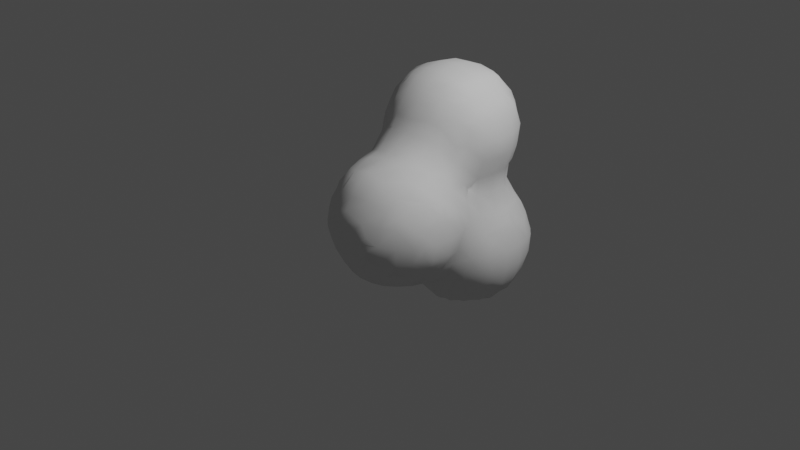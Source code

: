 # Source: Smoke.blend  (saved by Blender 3.6.11; exported with 4.5.12 LTS)
import bpy
from mathutils import Matrix  # noqa: F401  (used for matrix-valued properties, if any)

bpy.ops.wm.read_factory_settings(use_empty=True)
scene = bpy.context.scene
scene.name = 'Scene'

# ---- collections
col_collection = bpy.data.collections.new('Collection'); scene.collection.children.link(col_collection)

# ---- world
world_world = bpy.data.worlds.new('World'); scene.world = world_world
world_world.use_nodes = True; world_world.node_tree.nodes.clear()
_N = world_world.node_tree.nodes; _L = world_world.node_tree.links
n0 = _N.new('ShaderNodeOutputWorld'); n0.name = 'World Output'; n0.location = (300, 300)
n1 = _N.new('ShaderNodeBackground'); n1.name = 'Background'; n1.location = (10, 300)
n1.inputs[0].default_value = (0.05088, 0.05088, 0.05088, 1.0)
_L.new(n1.outputs[0], n0.inputs[0])
n0.is_active_output = True
world_world.color = (0.05088, 0.05088, 0.05088)
world_world.use_sun_shadow = False
world_world.sun_shadow_jitter_overblur = 0.0

# ---- cameras
cam_camera = bpy.data.cameras.new('Camera')
cam_camera.clip_end = 100.0
cam_camera.ortho_scale = 7.314

# ---- lights
light_light = bpy.data.lights.new('Light', 'POINT')
light_light.transmission_factor = 0.0
light_light.energy = 1000.0
light_light.shadow_soft_size = 0.1
light_light.shadow_maximum_resolution = 0.006
light_light.use_absolute_resolution = True

# ---- meshes
me_icosphere_002 = bpy.data.meshes.new('Icosphere.002')
me_icosphere_002.from_pydata([(-0.6017, -0.404, -0.01568), (-0.616, -0.25, -0.2366), (-0.6323, -0.31, -0.08941), (-0.6007, -0.002889, -0.4008), (-0.6269, -0.08173, -0.302), (-0.689, -0.1, -0.1), (-0.4376, -1.243, -0.03281), (-0.4684, -1.1, -0.05849), (-0.4752, -0.9, -0.06352), (-0.4019, -0.6038, -0.2025), (-0.4513, -0.6823, -0.1037), (-0.4145, -0.4122, -0.413), (-0.4453, -0.4873, -0.2815), (-0.5387, -0.4824, -0.08941), (-0.449, -0.3, -0.4541), (-0.5546, -0.31, -0.302), (-0.5924, -0.3833, -0.149), (-0.4072, -0.03489, -0.606), (-0.4956, -0.08556, -0.4966), (-0.5841, -0.1362, -0.3699), (-0.2258, -1.413, -0.01457), (-0.2955, -1.306, -0.05974), (-0.3, -1.1, -0.1468), (-0.3, -0.9, -0.1624), (-0.3, -0.6525, -0.2428), (-0.3, -0.7525, -0.1794), (-0.3, -0.4503, -0.4503), (-0.3, -0.5503, -0.3428), (-0.2514, -0.2441, -0.6172), (-0.3109, -0.3065, -0.5557), (-0.3109, -0.1009, -0.6311), (-0.3848, -0.1682, -0.5925), (-0.1, -1.424, -0.02686), (-0.1, -1.3, -0.1065), (-0.05243, -1.017, -0.2044), (-0.1115, -1.09, -0.183), (-0.08232, -0.9, -0.2048), (-0.1823, -0.9, -0.1989), (-0.1144, -0.7197, -0.2712), (-0.1907, -0.7994, -0.1996), (-0.02087, -0.4051, -0.6041), (-0.09252, -0.4732, -0.5124), (-0.1, -0.5877, -0.3876), (-0.09252, -0.3065, -0.6287), (-0.1542, -0.3774, -0.5873), (-0.1, -0.1, -0.6893), (-0.2359, -1.612, 0.3457), (-0.2664, -1.624, 0.5), (-0.2526, -1.62, 0.6551), (-0.1, -1.624, 0.3162), (-0.1, -1.654, 0.5), (-0.1, -1.63, 0.6837), (-0.8045, -0.4068, 1.185), (-0.8045, -0.4068, 1.225), (-0.8059, -0.2188, 0.9881), (-0.8188, -0.2913, 1.111), (-0.8247, -0.3074, 1.295), (-0.8157, -0.2457, 1.439), (-0.8109, -0.1, 0.9778), (-0.8426, -0.1, 1.1), (-0.8579, -0.1, 1.3), (-0.8262, -0.1, 1.465), (-0.6101, -1.411, 0.3752), (-0.6101, -1.411, 0.4526), (-0.6166, -1.234, 0.1731), (-0.641, -1.301, 0.3051), (-0.6552, -1.318, 0.5116), (-0.6426, -1.273, 0.7), (-0.6164, -1.234, 0.8247), (-0.6411, -1.1, 0.1409), (-0.7113, -1.1, 0.3), (-0.747, -1.1, 0.5), (-0.717, -1.1, 0.7), (-0.6402, -1.1, 0.8608), (-0.6497, -0.9, 0.1296), (-0.7263, -0.9, 0.3), (-0.7625, -0.9, 0.5), (-0.7342, -0.9, 0.7), (-0.6483, -0.9, 0.8807), (-0.6239, -0.7, 0.1626), (-0.6875, -0.7, 0.3), (-0.7195, -0.7, 0.5), (-0.6827, -0.7, 0.7), (-0.6331, -0.7075, 0.9108), (-0.6303, -0.6523, 1.1), (-0.6198, -0.6217, 1.3), (-0.6054, -0.6051, 1.412), (-0.6027, -0.4895, 0.1034), (-0.6288, -0.538, 0.3), (-0.6425, -0.5287, 0.5), (-0.6301, -0.4976, 0.6987), (-0.674, -0.5, 0.9), (-0.7349, -0.4841, 1.111), (-0.7311, -0.4841, 1.295), (-0.656, -0.5017, 1.487), (-0.6318, -0.3088, 0.08883), (-0.6153, -0.248, 0.245), (-0.646, -0.3, 0.7326), (-0.7474, -0.2913, 0.9129), (-0.7844, -0.3521, 1.052), (-0.7921, -0.379, 1.358), (-0.7651, -0.3074, 1.503), (-0.6952, -0.1, 0.1), (-0.6361, -0.1006, 0.307), (-0.6078, -0.03437, 0.4306), (-0.6582, -0.1, 0.7211), (-0.7582, -0.1, 0.8778), (-0.7834, -0.1, 1.565), (-0.4419, -1.431, 0.1598), (-0.5051, -1.458, 0.3051), (-0.5182, -1.475, 0.5116), (-0.479, -1.467, 0.7), (-0.4417, -1.43, 0.8385), (-0.5064, -1.305, 0.0998), (-0.5752, -1.368, 0.2419), (-0.597, -1.396, 0.586), (-0.579, -1.373, 0.7), (-0.5026, -1.302, 0.8982), (-0.4302, -1.237, 1.03), (-0.5684, -1.1, 0.0409), (-0.5662, -1.1, 0.9608), (-0.4662, -1.1, 1.057), (-0.5752, -0.9, 0.02956), (-0.5837, -0.9, 0.9807), (-0.4843, -0.9022, 1.108), (-0.4289, -0.837, 1.247), (-0.5627, -0.7, 0.06257), (-0.5869, -0.7792, 0.9846), (-0.5618, -0.7523, 1.1), (-0.4973, -0.7303, 1.308), (-0.4984, -0.6488, 1.487), (-0.5702, -0.5373, 0.0588), (-0.594, -0.4417, 0.1481), (-0.5904, -0.438, 0.3), (-0.5822, -0.4287, 0.5), (-0.5829, -0.4293, 0.6311), (-0.564, -0.5695, 1.545), (-0.594, -0.3813, 0.1481), (-0.5865, -0.3088, 0.307), (-0.566, -0.3, 0.5), (-0.5783, -0.3, 0.6326), (-0.5903, -0.1677, 0.3783), (-0.581, -0.1006, 0.4984), (-0.5836, -0.1, 0.6211), (-0.2955, -1.465, 0.09591), (-0.3015, -1.57, 0.2874), (-0.3664, -1.586, 0.5), (-0.3116, -1.571, 0.713), (-0.299, -1.467, 0.9031), (-0.2317, -1.419, 1.02), (-0.3591, -1.376, 0.02651), (-0.365, -1.37, 0.9718), (-0.299, -1.302, 1.059), (-0.3, -1.1, 1.142), (-0.3, -0.9754, 1.183), (-0.3, -0.8754, 1.28), (-0.3, -0.7867, 1.38), (-0.3, -0.7259, 1.5), (-0.1, -1.519, 0.1), (-0.1, -1.595, 0.2162), (-0.1, -1.594, 0.7837), (-0.1, -1.519, 0.9), (-0.1, -1.426, 1.027), (-0.1, -1.3, 1.105), (-0.1065, -1.092, 1.181), (-0.04415, -1.02, 1.205), (-0.1775, -0.9969, 1.197), (-0.1065, -0.9181, 1.275), (-0.1, -0.791, 1.39), (-0.1, -0.7361, 1.5), (-0.6293, -0.4362, 1.633), (-0.6623, -0.3, 1.673), (-0.6682, -0.1019, 1.719), (-0.6024, -0.03656, 1.802), (-0.4307, -0.6213, 1.625), (-0.4939, -0.4954, 1.696), (-0.4238, -0.4213, 1.814), (-0.5657, -0.3, 1.773), (-0.4657, -0.3, 1.835), (-0.5971, -0.1699, 1.798), (-0.5183, -0.1019, 1.841), (-0.3, -0.6392, 1.651), (-0.3, -0.5468, 1.751), (-0.3, -0.4468, 1.83), (-0.3, -0.3, 1.889), (-0.3, -0.1, 1.921), (-0.1, -0.645, 1.658), (-0.1, -0.5573, 1.758), (-0.1, -0.4573, 1.838), (-0.1, -0.3, 1.902), (-0.1, -0.1, 1.932), (-0.6007, 0.002889, -0.4008), (-0.6269, 0.08173, -0.302), (-0.689, 0.1, -0.1), (-0.616, 0.25, -0.2366), (-0.639, 0.2849, -0.1), (-0.4072, 0.03489, -0.606), (-0.4956, 0.08556, -0.4966), (-0.5841, 0.1362, -0.3699), (-0.449, 0.3, -0.4541), (-0.5546, 0.31, -0.302), (-0.5925, 0.3849, -0.1), (-0.4145, 0.4122, -0.413), (-0.4552, 0.4459, -0.3), (-0.4782, 0.5094, -0.09081), (-0.4071, 0.6054, -0.01801), (-0.3109, 0.1009, -0.6311), (-0.3848, 0.1682, -0.5925), (-0.2514, 0.2441, -0.6172), (-0.3109, 0.3065, -0.5557), (-0.3, 0.4503, -0.4503), (-0.3023, 0.5497, -0.3076), (-0.3705, 0.5824, -0.1513), (-0.2372, 0.618, -0.246), (-0.3023, 0.6313, -0.09081), (-0.1, 0.1, -0.6893), (-0.09252, 0.3065, -0.6287), (-0.1542, 0.3774, -0.5873), (-0.02087, 0.4051, -0.6041), (-0.09252, 0.4732, -0.5124), (-0.1, 0.5877, -0.3782), (-0.1, 0.6331, -0.2782), (-0.1, 0.6904, -0.1), (-0.8087, 0.02901, 0.9823), (-0.8244, 0.09741, 1.101), (-0.8307, 0.1137, 1.31), (-0.8192, 0.05614, 1.447), (-0.8107, 0.2171, 1.169), (-0.8107, 0.2171, 1.25), (-0.6958, 0.1, 0.1), (-0.6366, 0.09709, 0.3044), (-0.6078, 0.02848, 0.4306), (-0.6405, 0.1, 0.7449), (-0.7451, 0.09741, 0.9094), (-0.7879, 0.1623, 1.035), (-0.7962, 0.1895, 1.383), (-0.7721, 0.1137, 1.508), (-0.6391, 0.2745, 0.1), (-0.6161, 0.2362, 0.2406), (-0.6182, 0.2241, 0.7774), (-0.6478, 0.2945, 0.9144), (-0.7356, 0.2902, 1.101), (-0.7458, 0.2902, 1.31), (-0.667, 0.3079, 1.501), (-0.607, 0.4051, 0.9907), (-0.6286, 0.427, 1.1), (-0.6351, 0.4347, 1.3), (-0.6156, 0.4154, 1.434), (-0.5846, 0.1618, 0.3739), (-0.5505, 0.09709, 0.4984), (-0.5496, 0.1, 0.6449), (-0.5859, 0.3745, 0.1), (-0.5464, 0.3017, 0.3044), (-0.442, 0.2849, 0.4852), (-0.4773, 0.2828, 0.7175), (-0.545, 0.3575, 0.8574), (-0.5779, 0.3799, 1.568), (-0.473, 0.5096, 0.09098), (-0.4445, 0.4427, 0.3), (-0.4091, 0.4077, 0.4087), (-0.4117, 0.4076, 0.7908), (-0.487, 0.4364, 0.9144), (-0.5, 0.5084, 1.1), (-0.5, 0.529, 1.3), (-0.5068, 0.4668, 1.501), (-0.4071, 0.6054, 0.0183), (-0.3403, 0.3415, 0.542), (-0.3403, 0.3415, 0.6575), (-0.376, 0.5826, 0.1516), (-0.3056, 0.5522, 0.3169), (-0.2842, 0.4458, 0.4852), (-0.2842, 0.4266, 0.7145), (-0.3, 0.5103, 0.9), (-0.3079, 0.5812, 1.093), (-0.3674, 0.5943, 1.3), (-0.306, 0.5623, 1.484), (-0.3056, 0.6359, 0.09098), (-0.2426, 0.6256, 0.2615), (-0.2466, 0.6138, 1.155), (-0.2674, 0.612, 1.3), (-0.2433, 0.6022, 1.406), (-0.1, 0.5941, 0.3898), (-0.1, 0.511, 0.5), (-0.1, 0.4602, 0.7), (-0.1, 0.5333, 0.9), (-0.1, 0.59, 1.041), (-0.04259, 0.596, 1.376), (-0.1056, 0.5664, 1.484), (-0.1, 0.6961, 0.1), (-0.1, 0.6388, 0.2898), (-0.1, 0.6155, 1.141), (-0.1056, 0.6138, 1.305), (-0.1759, 0.6022, 1.406), (-0.6558, 0.08336, 1.703), (-0.6024, 0.005603, 1.802), (-0.6332, 0.2465, 1.638), (-0.5658, 0.1389, 1.772), (-0.4995, 0.08336, 1.833), (-0.5052, 0.3058, 1.703), (-0.4325, 0.2316, 1.82), (-0.4446, 0.4308, 1.635), (-0.3, 0.1, 1.898), (-0.3, 0.3627, 1.767), (-0.3, 0.2627, 1.836), (-0.3, 0.4541, 1.667), (-0.1, 0.1, 1.91), (-0.1, 0.3719, 1.776), (-0.1, 0.2719, 1.842), (-0.1, 0.461, 1.676), (0.05981, -1.419, -0.02124), (0.1159, -1.318, -0.07089), (0.01629, -1.017, -0.2044), (0.08977, -1.09, -0.1703), (0.02339, -0.9, -0.2048), (0.1234, -0.9, -0.1836), (0.08894, -0.7132, -0.2761), (0.1482, -0.7886, -0.1912), (0.03097, -0.4051, -0.6041), (0.09858, -0.4784, -0.5159), (0.1, -0.5941, -0.3937), (0.09858, -0.3122, -0.6299), (0.1643, -0.387, -0.5931), (0.1, -0.1, -0.6888), (0.2597, -1.264, -0.04297), (0.3158, -1.112, -0.07098), (0.3, -0.9, -0.1074), (0.2586, -0.6553, -0.2627), (0.3152, -0.7132, -0.1531), (0.3, -0.4545, -0.4516), (0.3152, -0.5596, -0.3176), (0.3919, -0.5933, -0.1873), (0.2455, -0.2537, -0.6192), (0.3073, -0.3122, -0.5536), (0.3073, -0.09417, -0.6301), (0.3789, -0.157, -0.5872), (0.4217, -1.053, -0.02171), (0.4232, -0.9, -0.02378), (0.4227, -0.7, -0.04801), (0.4109, -0.4093, -0.409), (0.4459, -0.4519, -0.3), (0.4813, -0.516, -0.1124), (0.4455, -0.3, -0.4472), (0.5466, -0.3017, -0.3018), (0.5859, -0.3745, -0.1), (0.4074, -0.02362, -0.6049), (0.4953, -0.08998, -0.4985), (0.5831, -0.1563, -0.3697), (0.6161, -0.2362, -0.2364), (0.6391, -0.2745, -0.1), (0.6072, -0.023, -0.4098), (0.6362, -0.0938, -0.3018), (0.6958, -0.1, -0.1), (0.1, -1.623, 0.3341), (0.1193, -1.63, 0.5187), (0.06545, -1.619, 0.6565), (0.2183, -1.611, 0.3696), (0.2183, -1.611, 0.4645), (0.1159, -1.48, 0.08171), (0.1, -1.586, 0.2341), (0.1988, -1.6, 0.5978), (0.1193, -1.588, 0.7139), (0.1072, -1.477, 0.9152), (0.04533, -1.415, 1.016), (0.1931, -1.397, 0.002845), (0.1787, -1.392, 0.992), (0.1072, -1.315, 1.067), (0.09089, -1.092, 1.17), (0.01815, -1.02, 1.205), (0.1515, -0.9681, 1.187), (0.09089, -0.9009, 1.251), (0.1, -0.7652, 1.36), (0.1153, -0.6696, 1.515), (0.1922, -0.5953, 1.591), (0.3, -1.441, 0.1482), (0.291, -1.53, 0.3017), (0.291, -1.556, 0.5187), (0.3, -1.513, 0.7), (0.3, -1.44, 0.8462), (0.3158, -1.318, 0.04244), (0.3188, -1.315, 0.9558), (0.2647, -1.259, 1.041), (0.3931, -1.186, 0.006418), (0.398, -1.193, 0.9981), (0.3188, -1.116, 1.066), (0.291, -0.9009, 1.126), (0.2183, -0.8348, 1.221), (0.3511, -0.7, 1.115), (0.2631, -0.6957, 1.292), (0.2371, -0.6262, 1.458), (0.3963, -0.4057, 0.7908), (0.3963, -0.4057, 0.823), (0.3832, -0.5845, 1.146), (0.3652, -0.5665, 1.3), (0.3157, -0.5164, 1.524), (0.3963, -0.3584, 0.7908), (0.3963, -0.3584, 0.823), (0.3944, -0.3846, 1.59), (0.4043, -1.404, 0.1948), (0.4227, -1.425, 0.3), (0.4461, -1.446, 0.5), (0.4285, -1.425, 0.7), (0.4025, -1.402, 0.803), (0.4372, -1.3, 0.1509), (0.5253, -1.283, 0.3147), (0.5461, -1.31, 0.5), (0.5295, -1.284, 0.6849), (0.4353, -1.3, 0.8508), (0.48, -1.112, 0.08385), (0.5838, -1.1, 0.2437), (0.5779, -1.134, 0.7415), (0.4959, -1.097, 0.8993), (0.414, -1.06, 1.015), (0.5152, -0.9, 0.1), (0.592, -0.9, 0.2205), (0.5892, -0.8647, 0.7715), (0.5259, -0.9188, 0.8803), (0.4155, -0.9, 1.017), (0.4921, -0.7, 0.1), (0.5678, -0.6959, 0.2961), (0.585, -0.6367, 0.5), (0.5686, -0.6935, 0.7029), (0.4731, -0.7, 0.9), (0.407, -0.7, 1.015), (0.5368, -0.5, 0.1), (0.5406, -0.5, 0.3), (0.5267, -0.5, 0.5), (0.4664, -0.4834, 0.7145), (0.4246, -0.4834, 0.8938), (0.4262, -0.5107, 1.088), (0.4435, -0.4665, 1.3), (0.423, -0.4376, 1.457), (0.5938, -0.3849, 0.1), (0.5688, -0.31, 0.302), (0.4859, -0.3, 0.5), (0.4175, -0.295, 0.7145), (0.4271, -0.295, 0.8938), (0.499, -0.3, 1.1), (0.5153, -0.3, 1.3), (0.4481, -0.3108, 1.514), (0.5841, -0.1362, 0.3699), (0.5267, -0.08173, 0.4805), (0.4299, -0.1, 0.7), (0.4662, -0.1, 0.9), (0.5374, -0.1, 1.1), (0.5448, -0.1, 1.3), (0.4888, -0.1, 1.5), (0.6032, -1.205, 0.3911), (0.6046, -1.21, 0.5), (0.603, -1.207, 0.6082), (0.6202, -1.1, 0.3437), (0.6327, -1.1, 0.5), (0.6101, -1.081, 0.6849), (0.6003, -1.001, 0.8005), (0.629, -0.9, 0.3205), (0.6486, -0.9, 0.5), (0.6159, -0.9188, 0.7029), (0.6003, -0.998, 0.8005), (0.6149, -0.7598, 0.3602), (0.6205, -0.7367, 0.5), (0.6125, -0.7558, 0.6382), (0.639, -0.2849, 0.1), (0.616, -0.25, 0.2366), (0.689, -0.1, 0.1), (0.6269, -0.08173, 0.302), (0.6007, -0.00289, 0.4009), (0.05885, -0.6291, 1.635), (0.1276, -0.5153, 1.716), (0.06296, -0.4354, 1.825), (0.1963, -0.3953, 1.798), (0.1178, -0.3172, 1.85), (0.1, -0.1, 1.891), (0.261, -0.4619, 1.664), (0.3096, -0.3233, 1.709), (0.2249, -0.262, 1.82), (0.339, -0.1, 1.731), (0.239, -0.1, 1.831), (0.4151, -0.2513, 1.619), (0.4248, -0.1, 1.631), (0.1, 0.1, -0.6888), (0.09858, 0.3122, -0.6299), (0.1643, 0.387, -0.5931), (0.03097, 0.4051, -0.6041), (0.09858, 0.4784, -0.5159), (0.1, 0.5941, -0.3898), (0.1, 0.6388, -0.2898), (0.1, 0.6961, -0.1), (0.3073, 0.09417, -0.6301), (0.3789, 0.157, -0.5872), (0.2455, 0.2537, -0.6192), (0.3073, 0.3122, -0.5536), (0.3, 0.4545, -0.4516), (0.3056, 0.5532, -0.3169), (0.376, 0.5826, -0.1516), (0.2426, 0.6256, -0.2615), (0.3056, 0.6359, -0.09098), (0.4074, 0.02362, -0.6049), (0.4953, 0.08998, -0.4985), (0.5831, 0.1563, -0.3697), (0.4455, 0.3, -0.4472), (0.5466, 0.3017, -0.3018), (0.5859, 0.3745, -0.1), (0.4109, 0.4093, -0.409), (0.4459, 0.4439, -0.3), (0.473, 0.5096, -0.09098), (0.4071, 0.6054, -0.0183), (0.6072, 0.023, -0.4098), (0.6362, 0.0938, -0.3018), (0.6958, 0.1, -0.1), (0.6161, 0.2362, -0.2364), (0.6391, 0.2745, -0.1), (0.1885, 0.3922, 0.7559), (0.1885, 0.3922, 0.8118), (0.1, 0.5877, 0.3782), (0.1, 0.5028, 0.5), (0.1131, 0.4278, 0.6936), (0.1131, 0.4675, 0.8871), (0.09246, 0.5613, 1.1), (0.09246, 0.5685, 1.305), (0.1, 0.5075, 1.5), (0.1, 0.6904, 0.1), (0.1, 0.6331, 0.2782), (0.02077, 0.6069, 1.166), (0.02077, 0.6069, 1.242), (0.3815, 0.1624, 0.7362), (0.3815, 0.1624, 0.8306), (0.399, 0.197, 1.598), (0.3379, 0.3346, 0.5475), (0.293, 0.2967, 0.6794), (0.3077, 0.3106, 0.8879), (0.3664, 0.3599, 1.1), (0.3797, 0.3753, 1.3), (0.3546, 0.3097, 1.519), (0.3705, 0.5824, 0.1513), (0.3023, 0.5497, 0.3076), (0.2827, 0.4419, 0.4885), (0.2045, 0.4027, 0.6226), (0.2338, 0.4263, 0.9452), (0.2664, 0.4568, 1.1), (0.2797, 0.4636, 1.3), (0.2439, 0.4305, 1.5), (0.3023, 0.6313, 0.09081), (0.2372, 0.618, 0.246), (0.5841, 0.1362, 0.3699), (0.5222, 0.08173, 0.4805), (0.4183, 0.09742, 0.6817), (0.4394, 0.09742, 0.8983), (0.5084, 0.1, 1.1), (0.5195, 0.1, 1.3), (0.4524, 0.1182, 1.519), (0.5925, 0.3849, 0.1), (0.5546, 0.31, 0.302), (0.4396, 0.2807, 0.4885), (0.4007, 0.2012, 0.6029), (0.4165, 0.2289, 0.9639), (0.4393, 0.2599, 1.1), (0.4465, 0.2753, 1.3), (0.4261, 0.2495, 1.465), (0.4782, 0.5094, 0.09081), (0.4552, 0.4459, 0.3), (0.4145, 0.4122, 0.4142), (0.4071, 0.6054, 0.01801), (0.689, 0.1, 0.1), (0.6269, 0.08173, 0.302), (0.6007, 0.00289, 0.4009), (0.639, 0.2849, 0.1), (0.616, 0.25, 0.2366), (0.1, 0.1, 1.871), (0.1, 0.339, 1.739), (0.1, 0.239, 1.825), (0.1, 0.4339, 1.639), (0.3402, 0.1182, 1.693), (0.226, 0.1, 1.821), (0.2482, 0.2848, 1.684), (0.2076, 0.2081, 1.806), (0.207, 0.4052, 1.606), (0.4179, 0.06362, 1.622)], [], [(5, 4, 1, 2), (13, 12, 9, 10), (15, 14, 11, 12), (16, 15, 12, 13), (16, 2, 1, 15), (2, 16, 13, 0), (19, 18, 14, 15), (19, 4, 3, 18), (4, 19, 15, 1), (7, 22, 21, 6), (8, 23, 22, 7), (25, 10, 9, 24), (10, 25, 23, 8), (27, 12, 11, 26), (12, 27, 24, 9), (14, 29, 26, 11), (31, 30, 28, 29), (31, 18, 17, 30), (18, 31, 29, 14), (21, 33, 32, 20), (22, 35, 33, 21), (37, 36, 34, 35), (23, 37, 35, 22), (39, 38, 36, 37), (39, 25, 24, 38), (25, 39, 37, 23), (42, 27, 26, 41), (27, 42, 38, 24), (44, 43, 40, 41), (44, 29, 28, 43), (29, 44, 41, 26), (30, 45, 43, 28), (50, 47, 46, 49), (51, 48, 47, 50), (56, 55, 52, 53), (59, 58, 54, 55), (60, 59, 55, 56), (61, 60, 56, 57), (66, 65, 62, 63), (70, 69, 64, 65), (71, 70, 65, 66), (72, 71, 66, 67), (73, 72, 67, 68), (75, 74, 69, 70), (76, 75, 70, 71), (77, 76, 71, 72), (78, 77, 72, 73), (80, 79, 74, 75), (81, 80, 75, 76), (82, 81, 76, 77), (83, 82, 77, 78), (88, 87, 79, 80), (89, 88, 80, 81), (90, 89, 81, 82), (91, 90, 82, 83), (92, 91, 83, 84), (93, 92, 84, 85), (93, 53, 52, 92), (94, 93, 85, 86), (95, 2, 0, 87), (98, 97, 90, 91), (99, 98, 91, 92), (99, 55, 54, 98), (55, 99, 92, 52), (100, 56, 53, 93), (101, 100, 93, 94), (101, 57, 56, 100), (102, 5, 2, 95), (103, 102, 95, 96), (106, 105, 97, 98), (58, 106, 98, 54), (107, 61, 57, 101), (110, 63, 62, 109), (114, 113, 108, 109), (114, 65, 64, 113), (65, 114, 109, 62), (115, 66, 63, 110), (116, 115, 110, 111), (116, 67, 66, 115), (117, 116, 111, 112), (117, 68, 67, 116), (119, 7, 6, 113), (69, 119, 113, 64), (120, 73, 68, 117), (121, 120, 117, 118), (122, 8, 7, 119), (74, 122, 119, 69), (123, 78, 73, 120), (124, 123, 120, 121), (126, 10, 8, 122), (79, 126, 122, 74), (127, 83, 78, 123), (128, 127, 123, 124), (128, 84, 83, 127), (129, 128, 124, 125), (129, 85, 84, 128), (130, 86, 85, 129), (131, 13, 10, 126), (131, 87, 0, 13), (87, 131, 126, 79), (88, 133, 132, 87), (89, 134, 133, 88), (90, 135, 134, 89), (136, 94, 86, 130), (137, 95, 87, 132), (138, 137, 132, 133), (138, 96, 95, 137), (139, 138, 133, 134), (140, 139, 134, 135), (97, 140, 135, 90), (141, 103, 96, 138), (142, 141, 138, 139), (142, 104, 103, 141), (143, 142, 139, 140), (105, 143, 140, 97), (145, 109, 108, 144), (146, 145, 46, 47), (146, 110, 109, 145), (147, 146, 47, 48), (147, 111, 110, 146), (148, 112, 111, 147), (150, 21, 20, 144), (150, 113, 6, 21), (113, 150, 144, 108), (151, 117, 112, 148), (152, 151, 148, 149), (152, 118, 117, 151), (153, 121, 118, 152), (154, 124, 121, 153), (155, 125, 124, 154), (156, 129, 125, 155), (157, 130, 129, 156), (158, 144, 20, 32), (159, 145, 144, 158), (145, 159, 49, 46), (160, 147, 48, 51), (161, 148, 147, 160), (162, 149, 148, 161), (163, 152, 149, 162), (164, 153, 152, 163), (166, 154, 153, 164), (167, 166, 164, 165), (167, 155, 154, 166), (168, 156, 155, 167), (169, 157, 156, 168), (171, 101, 94, 170), (172, 107, 101, 171), (175, 136, 130, 174), (175, 170, 94, 136), (177, 171, 170, 175), (178, 177, 175, 176), (179, 172, 171, 177), (180, 179, 177, 178), (180, 173, 172, 179), (181, 174, 130, 157), (182, 175, 174, 181), (183, 176, 175, 182), (184, 178, 176, 183), (185, 180, 178, 184), (186, 181, 157, 169), (187, 182, 181, 186), (188, 183, 182, 187), (189, 184, 183, 188), (190, 185, 184, 189), (192, 191, 3, 4), (193, 192, 4, 5), (195, 194, 192, 193), (197, 196, 17, 18), (191, 197, 18, 3), (192, 198, 197, 191), (200, 199, 197, 198), (194, 200, 198, 192), (195, 201, 200, 194), (203, 202, 199, 200), (204, 203, 200, 201), (196, 206, 30, 17), (197, 207, 206, 196), (209, 208, 206, 207), (199, 209, 207, 197), (202, 210, 209, 199), (203, 211, 210, 202), (204, 212, 211, 203), (214, 213, 211, 212), (205, 214, 212, 204), (206, 215, 45, 30), (208, 216, 215, 206), (209, 217, 216, 208), (219, 218, 216, 217), (210, 219, 217, 209), (211, 220, 219, 210), (213, 221, 220, 211), (214, 222, 221, 213), (224, 223, 58, 59), (225, 224, 59, 60), (226, 225, 60, 61), (228, 227, 224, 225), (229, 193, 5, 102), (230, 229, 102, 103), (231, 230, 103, 104), (233, 232, 105, 106), (223, 233, 106, 58), (224, 234, 233, 223), (226, 236, 235, 225), (236, 226, 61, 107), (237, 195, 193, 229), (238, 237, 229, 230), (240, 239, 232, 233), (241, 240, 233, 234), (227, 241, 234, 224), (228, 242, 241, 227), (242, 228, 225, 235), (243, 242, 235, 236), (245, 244, 240, 241), (246, 245, 241, 242), (247, 246, 242, 243), (231, 249, 248, 230), (249, 231, 104, 142), (250, 249, 142, 143), (232, 250, 143, 105), (237, 251, 201, 195), (238, 252, 251, 237), (252, 238, 230, 248), (253, 252, 248, 249), (254, 253, 249, 250), (239, 254, 250, 232), (240, 255, 254, 239), (257, 204, 201, 251), (258, 257, 251, 252), (259, 258, 252, 253), (261, 260, 254, 255), (244, 261, 255, 240), (245, 262, 261, 244), (246, 263, 262, 245), (247, 264, 263, 246), (264, 247, 243, 256), (265, 205, 204, 257), (254, 267, 266, 253), (258, 269, 268, 257), (259, 270, 269, 258), (270, 259, 253, 266), (271, 270, 266, 267), (260, 271, 267, 254), (261, 272, 271, 260), (262, 273, 272, 261), (263, 274, 273, 262), (264, 275, 274, 263), (265, 276, 214, 205), (276, 265, 257, 268), (277, 276, 268, 269), (279, 278, 273, 274), (280, 279, 274, 275), (270, 282, 281, 269), (271, 283, 282, 270), (272, 284, 283, 271), (273, 285, 284, 272), (276, 288, 222, 214), (277, 289, 288, 276), (289, 277, 269, 281), (278, 290, 285, 273), (279, 291, 290, 278), (291, 292, 287, 286), (280, 292, 291, 279), (292, 280, 275, 287), (293, 236, 107, 172), (294, 293, 172, 173), (295, 243, 236, 293), (294, 297, 296, 293), (297, 294, 173, 180), (295, 298, 256, 243), (298, 295, 293, 296), (299, 298, 296, 297), (300, 264, 256, 298), (301, 297, 180, 185), (299, 303, 302, 298), (303, 299, 297, 301), (300, 304, 275, 264), (304, 300, 298, 302), (305, 301, 185, 190), (303, 307, 306, 302), (307, 303, 301, 305), (304, 308, 287, 275), (308, 304, 302, 306), (33, 310, 309, 32), (312, 35, 34, 311), (35, 312, 310, 33), (36, 313, 311, 34), (313, 314, 312, 311), (38, 315, 313, 36), (315, 316, 314, 313), (318, 41, 40, 317), (319, 42, 41, 318), (42, 319, 315, 38), (43, 320, 317, 40), (320, 321, 318, 317), (45, 322, 320, 43), (312, 324, 323, 310), (314, 325, 324, 312), (327, 316, 315, 326), (316, 327, 325, 314), (329, 319, 318, 328), (319, 329, 326, 315), (329, 330, 327, 326), (332, 321, 320, 331), (321, 332, 328, 318), (322, 333, 331, 320), (333, 334, 332, 331), (325, 336, 335, 324), (327, 337, 336, 325), (339, 329, 328, 338), (340, 330, 329, 339), (330, 340, 337, 327), (332, 341, 338, 328), (341, 342, 339, 338), (342, 343, 340, 339), (345, 334, 333, 344), (334, 345, 341, 332), (345, 346, 342, 341), (348, 343, 342, 347), (350, 346, 345, 349), (346, 350, 347, 342), (350, 351, 348, 347), (353, 50, 49, 352), (354, 51, 50, 353), (356, 353, 352, 355), (357, 158, 32, 309), (358, 159, 158, 357), (159, 358, 352, 49), (359, 360, 354, 353), (360, 160, 51, 354), (361, 161, 160, 360), (362, 162, 161, 361), (310, 363, 357, 309), (364, 365, 362, 361), (365, 163, 162, 362), (366, 164, 163, 365), (367, 165, 164, 366), (368, 369, 367, 366), (369, 167, 165, 367), (370, 168, 167, 369), (371, 169, 168, 370), (374, 358, 357, 373), (358, 374, 355, 352), (374, 375, 356, 355), (375, 359, 353, 356), (376, 360, 359, 375), (377, 361, 360, 376), (378, 363, 310, 323), (363, 378, 373, 357), (379, 364, 361, 377), (380, 365, 364, 379), (324, 381, 378, 323), (382, 383, 380, 379), (383, 366, 365, 380), (384, 368, 366, 383), (385, 369, 368, 384), (386, 387, 385, 384), (387, 370, 369, 385), (388, 371, 370, 387), (391, 392, 387, 386), (392, 393, 388, 387), (393, 372, 371, 388), (394, 395, 390, 389), (398, 374, 373, 397), (399, 375, 374, 398), (400, 376, 375, 399), (401, 377, 376, 400), (378, 402, 397, 373), (402, 403, 398, 397), (403, 404, 399, 398), (404, 405, 400, 399), (405, 406, 401, 400), (406, 379, 377, 401), (407, 381, 324, 335), (381, 407, 402, 378), (407, 408, 403, 402), (409, 410, 406, 405), (410, 382, 379, 406), (411, 383, 382, 410), (336, 412, 407, 335), (412, 413, 408, 407), (415, 416, 411, 410), (416, 384, 383, 411), (337, 417, 412, 336), (417, 418, 413, 412), (420, 421, 415, 414), (421, 422, 416, 415), (422, 386, 384, 416), (340, 423, 417, 337), (423, 424, 418, 417), (424, 425, 419, 418), (425, 426, 420, 419), (426, 427, 421, 420), (390, 427, 426, 389), (427, 428, 422, 421), (428, 391, 386, 422), (429, 392, 391, 428), (430, 393, 392, 429), (343, 431, 423, 340), (431, 432, 424, 423), (432, 433, 425, 424), (433, 434, 426, 425), (434, 394, 389, 426), (435, 395, 394, 434), (395, 435, 427, 390), (435, 436, 428, 427), (436, 437, 429, 428), (437, 438, 430, 429), (438, 396, 393, 430), (439, 440, 433, 432), (440, 441, 434, 433), (441, 442, 435, 434), (442, 443, 436, 435), (443, 444, 437, 436), (444, 445, 438, 437), (447, 404, 403, 446), (448, 405, 404, 447), (408, 449, 446, 403), (449, 450, 447, 446), (450, 451, 448, 447), (451, 409, 405, 448), (452, 410, 409, 451), (413, 453, 449, 408), (453, 454, 450, 449), (454, 455, 451, 450), (455, 456, 452, 451), (415, 456, 455, 414), (456, 415, 410, 452), (418, 457, 453, 413), (457, 458, 454, 453), (419, 458, 457, 418), (458, 459, 455, 454), (420, 459, 458, 419), (459, 420, 414, 455), (460, 431, 343, 348), (461, 432, 431, 460), (351, 462, 460, 348), (462, 463, 461, 460), (463, 439, 432, 461), (464, 440, 439, 463), (465, 186, 169, 371), (372, 466, 465, 371), (466, 187, 186, 465), (467, 188, 187, 466), (468, 469, 467, 466), (469, 189, 188, 467), (470, 190, 189, 469), (471, 466, 372, 393), (396, 472, 471, 393), (472, 468, 466, 471), (473, 469, 468, 472), (474, 475, 473, 472), (475, 470, 469, 473), (476, 472, 396, 438), (445, 477, 476, 438), (477, 474, 472, 476), (215, 478, 322, 45), (216, 479, 478, 215), (218, 481, 479, 216), (481, 482, 480, 479), (219, 482, 481, 218), (220, 483, 482, 219), (221, 484, 483, 220), (222, 485, 484, 221), (478, 486, 333, 322), (479, 488, 486, 478), (488, 489, 487, 486), (480, 489, 488, 479), (482, 490, 489, 480), (483, 491, 490, 482), (484, 493, 491, 483), (493, 494, 492, 491), (485, 494, 493, 484), (486, 495, 344, 333), (495, 496, 345, 344), (487, 496, 495, 486), (489, 498, 496, 487), (498, 499, 497, 496), (490, 501, 498, 489), (501, 502, 499, 498), (491, 502, 501, 490), (502, 503, 500, 499), (492, 503, 502, 491), (494, 504, 503, 492), (496, 505, 349, 345), (505, 506, 350, 349), (497, 506, 505, 496), (506, 507, 351, 350), (499, 508, 506, 497), (508, 509, 507, 506), (500, 509, 508, 499), (282, 513, 512, 281), (283, 514, 513, 282), (514, 515, 511, 510), (284, 515, 514, 283), (285, 516, 515, 284), (287, 518, 517, 286), (288, 519, 485, 222), (289, 520, 519, 288), (520, 289, 281, 512), (290, 521, 516, 285), (521, 522, 517, 516), (291, 522, 521, 290), (522, 291, 286, 517), (527, 528, 524, 523), (511, 528, 527, 510), (513, 534, 533, 512), (534, 535, 527, 526), (514, 535, 534, 513), (535, 514, 510, 527), (515, 536, 528, 511), (536, 537, 529, 528), (516, 537, 536, 515), (537, 538, 530, 529), (517, 538, 537, 516), (538, 539, 531, 530), (518, 539, 538, 517), (519, 540, 494, 485), (540, 541, 533, 532), (520, 541, 540, 519), (541, 520, 512, 533), (543, 544, 441, 440), (544, 545, 442, 441), (524, 545, 544, 523), (545, 546, 443, 442), (546, 547, 444, 443), (547, 548, 445, 444), (550, 551, 543, 542), (551, 552, 544, 543), (527, 552, 551, 526), (552, 527, 523, 544), (528, 553, 545, 524), (553, 554, 546, 545), (529, 554, 553, 528), (554, 555, 547, 546), (530, 555, 554, 529), (555, 556, 548, 547), (531, 556, 555, 530), (556, 531, 525, 548), (503, 557, 549, 500), (557, 558, 550, 549), (533, 558, 557, 532), (558, 559, 551, 550), (534, 559, 558, 533), (559, 534, 526, 551), (504, 560, 557, 503), (540, 560, 504, 494), (560, 540, 532, 557), (507, 561, 462, 351), (561, 562, 463, 462), (562, 563, 464, 463), (543, 563, 562, 542), (563, 543, 440, 464), (509, 564, 561, 507), (549, 564, 509, 500), (564, 565, 562, 561), (550, 565, 564, 549), (565, 550, 542, 562), (566, 305, 190, 470), (307, 568, 567, 306), (568, 307, 305, 566), (308, 569, 518, 287), (569, 308, 306, 567), (570, 571, 475, 474), (571, 566, 470, 475), (531, 572, 570, 525), (572, 573, 571, 570), (568, 573, 572, 567), (573, 568, 566, 571), (539, 574, 572, 531), (569, 574, 539, 518), (574, 569, 567, 572), (548, 575, 477, 445), (570, 575, 548, 525), (575, 570, 474, 477)])
me_icosphere_002.polygons.foreach_set('use_smooth', [True] * 574)
_uv = me_icosphere_002.uv_layers.new(name='UVMap')
_uv.uv.foreach_set('vector', [0.8908, 0.325, 0.887, 0.2733, 0.9172, 0.274, 0.9293, 0.3062, 0.01816, 0.282, 0.02014, 0.2216, 0.05288, 0.2297, 0.06778, 0.27, 0.9284, 0.2463, 0.9249, 0.2004, 0.9516, 0.1953, 0.9706, 0.2216, 0.9445, 0.2825, 0.9284, 0.2463, 0.9706, 0.2216, 0.9686, 0.282, 0.9445, 0.2825, 0.9293, 0.3062, 0.9172, 0.274, 0.9284, 0.2463, 0.9293, 0.3062, 0.9445, 0.2825, 0.9686, 0.282, 0.95, 0.3155, 0.8953, 0.2502, 0.8827, 0.2176, 0.9249, 0.2004, 0.9284, 0.2463, 0.8953, 0.2502, 0.887, 0.2733, 0.8738, 0.2581, 0.8827, 0.2176, 0.887, 0.2733, 0.8953, 0.2502, 0.9284, 0.2463, 0.9172, 0.274, 0.1261, 0.3314, 0.1446, 0.288, 0.1633, 0.3304, 0.1427, 0.3466, 0.1022, 0.3097, 0.1226, 0.2544, 0.1446, 0.288, 0.1261, 0.3314, 0.09865, 0.2267, 0.06778, 0.27, 0.05288, 0.2297, 0.07481, 0.2015, 0.06778, 0.27, 0.09865, 0.2267, 0.1226, 0.2544, 0.1022, 0.3097, 0.04527, 0.1777, 0.02014, 0.2216, 0.004261, 0.1953, 0.01471, 0.1621, 0.02014, 0.2216, 0.04527, 0.1777, 0.07481, 0.2015, 0.05288, 0.2297, 0.9249, 0.2004, 0.924, 0.157, 0.9651, 0.1621, 0.9516, 0.1953, 0.8939, 0.1785, 0.8744, 0.1641, 0.9052, 0.1414, 0.924, 0.157, 0.8939, 0.1785, 0.8827, 0.2176, 0.8689, 0.1922, 0.8744, 0.1641, 0.8827, 0.2176, 0.8939, 0.1785, 0.924, 0.157, 0.9249, 0.2004, 0.1633, 0.3304, 0.1875, 0.3, 0.1946, 0.3308, 0.1788, 0.3434, 0.1446, 0.288, 0.1719, 0.2539, 0.1875, 0.3, 0.1633, 0.3304, 0.1412, 0.2259, 0.1613, 0.2084, 0.1768, 0.229, 0.1719, 0.2539, 0.1226, 0.2544, 0.1412, 0.2259, 0.1719, 0.2539, 0.1446, 0.288, 0.1256, 0.2072, 0.1233, 0.1644, 0.1613, 0.2084, 0.1412, 0.2259, 0.1256, 0.2072, 0.09865, 0.2267, 0.07481, 0.2015, 0.1233, 0.1644, 0.09865, 0.2267, 0.1256, 0.2072, 0.1412, 0.2259, 0.1226, 0.2544, 0.08499, 0.1256, 0.04527, 0.1777, 0.01471, 0.1621, 0.03806, 0.1048, 0.04527, 0.1777, 0.08499, 0.1256, 0.1233, 0.1644, 0.07481, 0.2015, 0.9453, 0.1151, 0.9175, 0.09934, 0.9626, 0.0815, 0.9885, 0.1048, 0.9453, 0.1151, 0.924, 0.157, 0.9052, 0.1414, 0.9175, 0.09934, 0.924, 0.157, 0.9453, 0.1151, 0.9885, 0.1048, 0.9651, 0.1621, 0.8744, 0.1641, 0.8502, 0.1168, 0.9175, 0.09934, 0.9052, 0.1414, 0.2172, 0.4588, 0.1987, 0.4701, 0.1965, 0.4339, 0.2107, 0.4182, 0.2235, 0.4993, 0.2055, 0.5035, 0.1987, 0.4701, 0.2172, 0.4588, 0.9331, 0.8012, 0.9281, 0.7587, 0.9615, 0.7782, 0.9623, 0.7875, 0.8807, 0.7423, 0.8807, 0.7124, 0.909, 0.7238, 0.9281, 0.7587, 0.8774, 0.7862, 0.8807, 0.7423, 0.9281, 0.7587, 0.9331, 0.8012, 0.8692, 0.822, 0.8774, 0.7862, 0.9331, 0.8012, 0.9131, 0.8293, 0.1431, 0.5038, 0.1363, 0.4508, 0.149, 0.4662, 0.1516, 0.4846, 0.1119, 0.4534, 0.1138, 0.4031, 0.1294, 0.4143, 0.1363, 0.4508, 0.115, 0.5128, 0.1119, 0.4534, 0.1363, 0.4508, 0.1431, 0.5038, 0.1258, 0.569, 0.115, 0.5128, 0.1431, 0.5038, 0.1484, 0.5537, 0.1424, 0.6129, 0.1258, 0.569, 0.1484, 0.5537, 0.154, 0.5883, 0.08765, 0.4526, 0.08964, 0.391, 0.1138, 0.4031, 0.1119, 0.4534, 0.09077, 0.5205, 0.08765, 0.4526, 0.1119, 0.4534, 0.115, 0.5128, 0.1014, 0.5861, 0.09077, 0.5205, 0.115, 0.5128, 0.1258, 0.569, 0.1213, 0.6456, 0.1014, 0.5861, 0.1258, 0.569, 0.1424, 0.6129, 0.06119, 0.4447, 0.06269, 0.3855, 0.08964, 0.391, 0.08765, 0.4526, 0.06468, 0.5252, 0.06119, 0.4447, 0.08765, 0.4526, 0.09077, 0.5205, 0.07621, 0.6057, 0.06468, 0.5252, 0.09077, 0.5205, 0.1014, 0.5861, 0.09485, 0.688, 0.07621, 0.6057, 0.1014, 0.5861, 0.1213, 0.6456, 0.03405, 0.4319, 0.02035, 0.3518, 0.06269, 0.3855, 0.06119, 0.4447, 0.03637, 0.5263, 0.03405, 0.4319, 0.06119, 0.4447, 0.06468, 0.5252, 0.0356, 0.6281, 0.03637, 0.5263, 0.06468, 0.5252, 0.07621, 0.6057, 0.03904, 0.7097, 0.0356, 0.6281, 0.07621, 0.6057, 0.09485, 0.688, 0.0361, 0.7675, 0.03904, 0.7097, 0.09485, 0.688, 0.09491, 0.7575, 0.04363, 0.8117, 0.0361, 0.7675, 0.09491, 0.7575, 0.1039, 0.8113, 0.04363, 0.8117, 0.01189, 0.7875, 0.01109, 0.7782, 0.0361, 0.7675, 0.07378, 0.8576, 0.04363, 0.8117, 0.1039, 0.8113, 0.1128, 0.8362, 0.9293, 0.3534, 0.9293, 0.3062, 0.95, 0.3155, 0.9708, 0.3518, 0.9269, 0.7109, 0.9277, 0.652, 0.986, 0.6281, 0.9895, 0.7097, 0.9447, 0.7486, 0.9269, 0.7109, 0.9895, 0.7097, 0.9865, 0.7675, 0.9447, 0.7486, 0.9281, 0.7587, 0.909, 0.7238, 0.9269, 0.7109, 0.9281, 0.7587, 0.9447, 0.7486, 0.9865, 0.7675, 0.9615, 0.7782, 0.957, 0.8193, 0.9331, 0.8012, 0.9623, 0.7875, 0.9941, 0.8117, 0.003291, 0.8514, 0.006554, 0.8193, 0.04363, 0.8117, 0.07378, 0.8576, 0.9337, 0.8514, 0.9131, 0.8293, 0.9331, 0.8012, 0.957, 0.8193, 0.8883, 0.3786, 0.8908, 0.325, 0.9293, 0.3062, 0.9293, 0.3534, 0.8809, 0.4403, 0.8883, 0.3786, 0.9293, 0.3534, 0.9144, 0.406, 0.8785, 0.6867, 0.8728, 0.6347, 0.9277, 0.652, 0.9269, 0.7109, 0.8807, 0.7124, 0.8785, 0.6867, 0.9269, 0.7109, 0.909, 0.7238, 0.8593, 0.8446, 0.8692, 0.822, 0.9131, 0.8293, 0.9337, 0.8514, 0.1668, 0.4913, 0.1516, 0.4846, 0.149, 0.4662, 0.1603, 0.4421, 0.1456, 0.4312, 0.1441, 0.3886, 0.1608, 0.4026, 0.1603, 0.4421, 0.1456, 0.4312, 0.1363, 0.4508, 0.1294, 0.4143, 0.1441, 0.3886, 0.1363, 0.4508, 0.1456, 0.4312, 0.1603, 0.4421, 0.149, 0.4662, 0.1569, 0.5163, 0.1431, 0.5038, 0.1516, 0.4846, 0.1668, 0.4913, 0.1618, 0.5444, 0.1569, 0.5163, 0.1668, 0.4913, 0.1776, 0.5338, 0.1618, 0.5444, 0.1484, 0.5537, 0.1431, 0.5038, 0.1569, 0.5163, 0.1758, 0.5958, 0.1618, 0.5444, 0.1776, 0.5338, 0.186, 0.5669, 0.1758, 0.5958, 0.154, 0.5883, 0.1484, 0.5537, 0.1618, 0.5444, 0.1181, 0.3687, 0.1261, 0.3314, 0.1427, 0.3466, 0.1441, 0.3886, 0.1138, 0.4031, 0.1181, 0.3687, 0.1441, 0.3886, 0.1294, 0.4143, 0.1578, 0.6391, 0.1424, 0.6129, 0.154, 0.5883, 0.1758, 0.5958, 0.179, 0.6622, 0.1578, 0.6391, 0.1758, 0.5958, 0.1893, 0.6329, 0.09406, 0.3513, 0.1022, 0.3097, 0.1261, 0.3314, 0.1181, 0.3687, 0.08964, 0.391, 0.09406, 0.3513, 0.1181, 0.3687, 0.1138, 0.4031, 0.1373, 0.6778, 0.1213, 0.6456, 0.1424, 0.6129, 0.1578, 0.6391, 0.165, 0.7148, 0.1373, 0.6778, 0.1578, 0.6391, 0.179, 0.6622, 0.06531, 0.3413, 0.06778, 0.27, 0.1022, 0.3097, 0.09406, 0.3513, 0.06269, 0.3855, 0.06531, 0.3413, 0.09406, 0.3513, 0.08964, 0.391, 0.1203, 0.7025, 0.09485, 0.688, 0.1213, 0.6456, 0.1373, 0.6778, 0.1287, 0.7438, 0.1203, 0.7025, 0.1373, 0.6778, 0.165, 0.7148, 0.1287, 0.7438, 0.09491, 0.7575, 0.09485, 0.688, 0.1203, 0.7025, 0.1588, 0.8006, 0.1287, 0.7438, 0.165, 0.7148, 0.1831, 0.7634, 0.1588, 0.8006, 0.1039, 0.8113, 0.09491, 0.7575, 0.1287, 0.7438, 0.1652, 0.8479, 0.1128, 0.8362, 0.1039, 0.8113, 0.1588, 0.8006, 0.0318, 0.3312, 0.01816, 0.282, 0.06778, 0.27, 0.06531, 0.3413, 0.0318, 0.3312, 0.02035, 0.3518, 0.004223, 0.3155, 0.01816, 0.282, 0.02035, 0.3518, 0.0318, 0.3312, 0.06531, 0.3413, 0.06269, 0.3855, 0.03405, 0.4319, 0.01239, 0.4223, 0.01057, 0.3629, 0.02035, 0.3518, 0.03637, 0.5263, 0.01422, 0.5246, 0.01239, 0.4223, 0.03405, 0.4319, 0.0356, 0.6281, 0.0174, 0.6005, 0.01422, 0.5246, 0.03637, 0.5263, 0.1306, 0.867, 0.07378, 0.8576, 0.1128, 0.8362, 0.1652, 0.8479, 0.9465, 0.3621, 0.9293, 0.3534, 0.9708, 0.3518, 0.961, 0.3629, 0.929, 0.4249, 0.9465, 0.3621, 0.961, 0.3629, 0.9628, 0.4223, 0.929, 0.4249, 0.9144, 0.406, 0.9293, 0.3534, 0.9465, 0.3621, 0.9263, 0.5253, 0.929, 0.4249, 0.9628, 0.4223, 0.9647, 0.5246, 0.9265, 0.6053, 0.9263, 0.5253, 0.9647, 0.5246, 0.9678, 0.6005, 0.9277, 0.652, 0.9265, 0.6053, 0.9678, 0.6005, 0.986, 0.6281, 0.8916, 0.4627, 0.8809, 0.4403, 0.9144, 0.406, 0.929, 0.4249, 0.8711, 0.5234, 0.8916, 0.4627, 0.929, 0.4249, 0.9263, 0.5253, 0.8711, 0.5234, 0.8609, 0.4917, 0.8809, 0.4403, 0.8916, 0.4627, 0.8675, 0.5893, 0.8711, 0.5234, 0.9263, 0.5253, 0.9265, 0.6053, 0.8728, 0.6347, 0.8675, 0.5893, 0.9265, 0.6053, 0.9277, 0.652, 0.1863, 0.4248, 0.1603, 0.4421, 0.1608, 0.4026, 0.1766, 0.3772, 0.187, 0.4771, 0.1863, 0.4248, 0.1965, 0.4339, 0.1987, 0.4701, 0.187, 0.4771, 0.1668, 0.4913, 0.1603, 0.4421, 0.1863, 0.4248, 0.2002, 0.5218, 0.187, 0.4771, 0.1987, 0.4701, 0.2055, 0.5035, 0.2002, 0.5218, 0.1776, 0.5338, 0.1668, 0.4913, 0.187, 0.4771, 0.2071, 0.5706, 0.186, 0.5669, 0.1776, 0.5338, 0.2002, 0.5218, 0.1626, 0.3619, 0.1633, 0.3304, 0.1788, 0.3434, 0.1766, 0.3772, 0.1626, 0.3619, 0.1441, 0.3886, 0.1427, 0.3466, 0.1633, 0.3304, 0.1441, 0.3886, 0.1626, 0.3619, 0.1766, 0.3772, 0.1608, 0.4026, 0.1997, 0.5995, 0.1758, 0.5958, 0.186, 0.5669, 0.2071, 0.5706, 0.2117, 0.624, 0.1997, 0.5995, 0.2071, 0.5706, 0.2201, 0.5971, 0.2117, 0.624, 0.1893, 0.6329, 0.1758, 0.5958, 0.1997, 0.5995, 0.2135, 0.6757, 0.179, 0.6622, 0.1893, 0.6329, 0.2117, 0.624, 0.2146, 0.7116, 0.165, 0.7148, 0.179, 0.6622, 0.2135, 0.6757, 0.221, 0.7567, 0.1831, 0.7634, 0.165, 0.7148, 0.2146, 0.7116, 0.2303, 0.7972, 0.1588, 0.8006, 0.1831, 0.7634, 0.221, 0.7567, 0.2443, 0.828, 0.1652, 0.8479, 0.1588, 0.8006, 0.2303, 0.7972, 0.2015, 0.3658, 0.1766, 0.3772, 0.1788, 0.3434, 0.1946, 0.3308, 0.2069, 0.3955, 0.1863, 0.4248, 0.1766, 0.3772, 0.2015, 0.3658, 0.1863, 0.4248, 0.2069, 0.3955, 0.2107, 0.4182, 0.1965, 0.4339, 0.2271, 0.5225, 0.2002, 0.5218, 0.2055, 0.5035, 0.2235, 0.4993, 0.2317, 0.5524, 0.2071, 0.5706, 0.2002, 0.5218, 0.2271, 0.5225, 0.2376, 0.5884, 0.2201, 0.5971, 0.2071, 0.5706, 0.2317, 0.5524, 0.243, 0.6198, 0.2117, 0.624, 0.2201, 0.5971, 0.2376, 0.5884, 0.2515, 0.6698, 0.2135, 0.6757, 0.2117, 0.624, 0.243, 0.6198, 0.2418, 0.7002, 0.2146, 0.7116, 0.2135, 0.6757, 0.2515, 0.6698, 0.2661, 0.7262, 0.2418, 0.7002, 0.2515, 0.6698, 0.2679, 0.6816, 0.2661, 0.7262, 0.221, 0.7567, 0.2146, 0.7116, 0.2418, 0.7002, 0.2877, 0.775, 0.2303, 0.7972, 0.221, 0.7567, 0.2661, 0.7262, 0.3038, 0.8006, 0.2443, 0.828, 0.2303, 0.7972, 0.2877, 0.775, 0.9294, 0.8961, 0.9337, 0.8514, 0.9953, 0.8496, 0.9909, 0.8828, 0.8237, 0.8819, 0.8593, 0.8446, 0.9337, 0.8514, 0.9294, 0.8961, 0.1699, 0.9038, 0.1306, 0.867, 0.1652, 0.8479, 0.2089, 0.8704, 0.1699, 0.9038, 0.06509, 0.8901, 0.07378, 0.8576, 0.1306, 0.867, 0.9245, 0.9269, 0.9294, 0.8961, 0.9909, 0.8828, 0.9955, 0.9272, 0.6801, 0.9516, 0.9245, 0.9269, 0.9955, 0.9272, 0.9823, 0.9785, 0.8155, 0.9096, 0.8237, 0.8819, 0.9294, 0.8961, 0.9245, 0.9269, 0.7322, 0.9064, 0.8155, 0.9096, 0.9245, 0.9269, 0.6801, 0.9516, 0.7322, 0.9064, 0.7697, 0.8855, 0.8237, 0.8819, 0.8155, 0.9096, 0.2692, 0.861, 0.2089, 0.8704, 0.1652, 0.8479, 0.2443, 0.828, 0.3004, 0.8852, 0.1699, 0.9038, 0.2089, 0.8704, 0.2692, 0.861, 0.3512, 0.9037, 0.2674, 0.9256, 0.1699, 0.9038, 0.3004, 0.8852, 0.4666, 0.9135, 0.6801, 0.9516, 0.2674, 0.9256, 0.3512, 0.9037, 0.5875, 0.8924, 0.7322, 0.9064, 0.6801, 0.9516, 0.4666, 0.9135, 0.3329, 0.8306, 0.2692, 0.861, 0.2443, 0.828, 0.3038, 0.8006, 0.3625, 0.8486, 0.3004, 0.8852, 0.2692, 0.861, 0.3329, 0.8306, 0.3998, 0.8614, 0.3512, 0.9037, 0.3004, 0.8852, 0.3625, 0.8486, 0.4635, 0.8681, 0.4666, 0.9135, 0.3512, 0.9037, 0.3998, 0.8614, 0.536, 0.857, 0.5875, 0.8924, 0.4666, 0.9135, 0.4635, 0.8681, 0.8606, 0.285, 0.8728, 0.2585, 0.8738, 0.2581, 0.887, 0.2733, 0.8584, 0.3374, 0.8606, 0.285, 0.887, 0.2733, 0.8908, 0.325, 0.8293, 0.3429, 0.8351, 0.3089, 0.8606, 0.285, 0.8584, 0.3374, 0.8536, 0.2319, 0.8565, 0.1985, 0.8689, 0.1922, 0.8827, 0.2176, 0.8728, 0.2585, 0.8536, 0.2319, 0.8827, 0.2176, 0.8738, 0.2581, 0.8606, 0.285, 0.8507, 0.2706, 0.8536, 0.2319, 0.8728, 0.2585, 0.8237, 0.293, 0.8185, 0.2519, 0.8536, 0.2319, 0.8507, 0.2706, 0.8351, 0.3089, 0.8237, 0.293, 0.8507, 0.2706, 0.8606, 0.285, 0.8293, 0.3429, 0.8134, 0.3442, 0.8237, 0.293, 0.8351, 0.3089, 0.7988, 0.2928, 0.8012, 0.2657, 0.8185, 0.2519, 0.8237, 0.293, 0.7887, 0.3417, 0.7988, 0.2928, 0.8237, 0.293, 0.8134, 0.3442, 0.8565, 0.1985, 0.8358, 0.1852, 0.8744, 0.1641, 0.8689, 0.1922, 0.8536, 0.2319, 0.8328, 0.2098, 0.8358, 0.1852, 0.8565, 0.1985, 0.8049, 0.2188, 0.8069, 0.195, 0.8358, 0.1852, 0.8328, 0.2098, 0.8185, 0.2519, 0.8049, 0.2188, 0.8328, 0.2098, 0.8536, 0.2319, 0.8012, 0.2657, 0.7851, 0.2496, 0.8049, 0.2188, 0.8185, 0.2519, 0.7988, 0.2928, 0.7721, 0.2841, 0.7851, 0.2496, 0.8012, 0.2657, 0.7887, 0.3417, 0.7725, 0.3238, 0.7721, 0.2841, 0.7988, 0.2928, 0.7587, 0.3332, 0.7572, 0.2957, 0.7721, 0.2841, 0.7725, 0.3238, 0.7705, 0.3575, 0.7587, 0.3332, 0.7725, 0.3238, 0.7887, 0.3417, 0.8358, 0.1852, 0.8072, 0.1448, 0.8502, 0.1168, 0.8744, 0.1641, 0.8069, 0.195, 0.776, 0.1813, 0.8072, 0.1448, 0.8358, 0.1852, 0.8049, 0.2188, 0.777, 0.2041, 0.776, 0.1813, 0.8069, 0.195, 0.757, 0.2204, 0.7546, 0.192, 0.776, 0.1813, 0.777, 0.2041, 0.7851, 0.2496, 0.757, 0.2204, 0.777, 0.2041, 0.8049, 0.2188, 0.7721, 0.2841, 0.7457, 0.2566, 0.757, 0.2204, 0.7851, 0.2496, 0.7572, 0.2957, 0.7395, 0.2787, 0.7457, 0.2566, 0.7721, 0.2841, 0.7587, 0.3332, 0.7301, 0.3183, 0.7395, 0.2787, 0.7572, 0.2957, 0.8387, 0.7238, 0.8534, 0.7015, 0.8807, 0.7124, 0.8807, 0.7423, 0.8288, 0.7674, 0.8387, 0.7238, 0.8807, 0.7423, 0.8774, 0.7862, 0.8319, 0.8016, 0.8288, 0.7674, 0.8774, 0.7862, 0.8692, 0.822, 0.8121, 0.7426, 0.8155, 0.725, 0.8387, 0.7238, 0.8288, 0.7674, 0.8543, 0.3889, 0.8584, 0.3374, 0.8908, 0.325, 0.8883, 0.3786, 0.8433, 0.4454, 0.8543, 0.3889, 0.8883, 0.3786, 0.8809, 0.4403, 0.8481, 0.4916, 0.8433, 0.4454, 0.8809, 0.4403, 0.8609, 0.4917, 0.8356, 0.6771, 0.8272, 0.6244, 0.8728, 0.6347, 0.8785, 0.6867, 0.8534, 0.7015, 0.8356, 0.6771, 0.8785, 0.6867, 0.8807, 0.7124, 0.8387, 0.7238, 0.8258, 0.7017, 0.8356, 0.6771, 0.8534, 0.7015, 0.8319, 0.8016, 0.8098, 0.8084, 0.808, 0.7736, 0.8288, 0.7674, 0.8098, 0.8084, 0.8319, 0.8016, 0.8692, 0.822, 0.8593, 0.8446, 0.8247, 0.3903, 0.8293, 0.3429, 0.8584, 0.3374, 0.8543, 0.3889, 0.8225, 0.426, 0.8247, 0.3903, 0.8543, 0.3889, 0.8433, 0.4454, 0.7925, 0.6561, 0.8031, 0.6216, 0.8272, 0.6244, 0.8356, 0.6771, 0.7979, 0.7035, 0.7925, 0.6561, 0.8356, 0.6771, 0.8258, 0.7017, 0.8155, 0.725, 0.7979, 0.7035, 0.8258, 0.7017, 0.8387, 0.7238, 0.8121, 0.7426, 0.7899, 0.7479, 0.7979, 0.7035, 0.8155, 0.725, 0.7899, 0.7479, 0.8121, 0.7426, 0.8288, 0.7674, 0.808, 0.7736, 0.764, 0.7816, 0.7899, 0.7479, 0.808, 0.7736, 0.8098, 0.8084, 0.7678, 0.6854, 0.7714, 0.6617, 0.7925, 0.6561, 0.7979, 0.7035, 0.7586, 0.7263, 0.7678, 0.6854, 0.7979, 0.7035, 0.7899, 0.7479, 0.7498, 0.7536, 0.7586, 0.7263, 0.7899, 0.7479, 0.764, 0.7816, 0.8481, 0.4916, 0.8249, 0.5149, 0.8243, 0.466, 0.8433, 0.4454, 0.8249, 0.5149, 0.8481, 0.4916, 0.8609, 0.4917, 0.8711, 0.5234, 0.8175, 0.5823, 0.8249, 0.5149, 0.8711, 0.5234, 0.8675, 0.5893, 0.8272, 0.6244, 0.8175, 0.5823, 0.8675, 0.5893, 0.8728, 0.6347, 0.8247, 0.3903, 0.8073, 0.3893, 0.8134, 0.3442, 0.8293, 0.3429, 0.8225, 0.426, 0.8031, 0.44, 0.8073, 0.3893, 0.8247, 0.3903, 0.8031, 0.44, 0.8225, 0.426, 0.8433, 0.4454, 0.8243, 0.466, 0.7809, 0.4935, 0.8031, 0.44, 0.8243, 0.466, 0.8249, 0.5149, 0.7751, 0.5893, 0.7809, 0.4935, 0.8249, 0.5149, 0.8175, 0.5823, 0.8031, 0.6216, 0.7751, 0.5893, 0.8175, 0.5823, 0.8272, 0.6244, 0.7925, 0.6561, 0.7722, 0.6299, 0.7751, 0.5893, 0.8031, 0.6216, 0.7816, 0.3822, 0.7887, 0.3417, 0.8134, 0.3442, 0.8073, 0.3893, 0.7749, 0.432, 0.7816, 0.3822, 0.8073, 0.3893, 0.8031, 0.44, 0.7676, 0.462, 0.7749, 0.432, 0.8031, 0.44, 0.7809, 0.4935, 0.7534, 0.6345, 0.7488, 0.5969, 0.7751, 0.5893, 0.7722, 0.6299, 0.7714, 0.6617, 0.7534, 0.6345, 0.7722, 0.6299, 0.7925, 0.6561, 0.7678, 0.6854, 0.7421, 0.6719, 0.7534, 0.6345, 0.7714, 0.6617, 0.7586, 0.7263, 0.7313, 0.7103, 0.7421, 0.6719, 0.7678, 0.6854, 0.7498, 0.7536, 0.7242, 0.7549, 0.7313, 0.7103, 0.7586, 0.7263, 0.7242, 0.7549, 0.7498, 0.7536, 0.764, 0.7816, 0.7374, 0.7804, 0.7692, 0.3655, 0.7705, 0.3575, 0.7887, 0.3417, 0.7816, 0.3822, 0.7751, 0.5893, 0.7476, 0.5503, 0.7542, 0.504, 0.7809, 0.4935, 0.7749, 0.432, 0.7466, 0.4269, 0.7616, 0.3916, 0.7816, 0.3822, 0.7676, 0.462, 0.7406, 0.4754, 0.7466, 0.4269, 0.7749, 0.432, 0.7406, 0.4754, 0.7676, 0.462, 0.7809, 0.4935, 0.7542, 0.504, 0.729, 0.5591, 0.7406, 0.4754, 0.7542, 0.504, 0.7476, 0.5503, 0.7488, 0.5969, 0.729, 0.5591, 0.7476, 0.5503, 0.7751, 0.5893, 0.7534, 0.6345, 0.719, 0.6106, 0.729, 0.5591, 0.7488, 0.5969, 0.7421, 0.6719, 0.7092, 0.6512, 0.719, 0.6106, 0.7534, 0.6345, 0.7313, 0.7103, 0.7083, 0.6954, 0.7092, 0.6512, 0.7421, 0.6719, 0.7242, 0.7549, 0.6893, 0.7284, 0.7083, 0.6954, 0.7313, 0.7103, 0.7692, 0.3655, 0.7518, 0.3736, 0.7587, 0.3332, 0.7705, 0.3575, 0.7518, 0.3736, 0.7692, 0.3655, 0.7816, 0.3822, 0.7616, 0.3916, 0.7367, 0.4093, 0.7518, 0.3736, 0.7616, 0.3916, 0.7466, 0.4269, 0.6926, 0.6871, 0.6964, 0.6563, 0.7092, 0.6512, 0.7083, 0.6954, 0.6836, 0.7057, 0.6926, 0.6871, 0.7083, 0.6954, 0.6893, 0.7284, 0.7406, 0.4754, 0.706, 0.4614, 0.7105, 0.4296, 0.7466, 0.4269, 0.729, 0.5591, 0.6952, 0.5325, 0.706, 0.4614, 0.7406, 0.4754, 0.719, 0.6106, 0.685, 0.5905, 0.6952, 0.5325, 0.729, 0.5591, 0.7092, 0.6512, 0.6789, 0.6213, 0.685, 0.5905, 0.719, 0.6106, 0.7518, 0.3736, 0.7216, 0.3614, 0.7301, 0.3183, 0.7587, 0.3332, 0.7367, 0.4093, 0.7145, 0.404, 0.7216, 0.3614, 0.7518, 0.3736, 0.7145, 0.404, 0.7367, 0.4093, 0.7466, 0.4269, 0.7105, 0.4296, 0.6964, 0.6563, 0.6746, 0.6412, 0.6789, 0.6213, 0.7092, 0.6512, 0.6926, 0.6871, 0.6677, 0.6754, 0.6746, 0.6412, 0.6964, 0.6563, 0.6677, 0.6754, 0.6732, 0.7007, 0.6574, 0.7126, 0.6545, 0.6846, 0.6836, 0.7057, 0.6732, 0.7007, 0.6677, 0.6754, 0.6926, 0.6871, 0.6732, 0.7007, 0.6836, 0.7057, 0.6893, 0.7284, 0.6574, 0.7126, 0.775, 0.8496, 0.8098, 0.8084, 0.8593, 0.8446, 0.8237, 0.8819, 0.7611, 0.8774, 0.775, 0.8496, 0.8237, 0.8819, 0.7697, 0.8855, 0.7541, 0.813, 0.764, 0.7816, 0.8098, 0.8084, 0.775, 0.8496, 0.7611, 0.8774, 0.7101, 0.8671, 0.7354, 0.8502, 0.775, 0.8496, 0.7101, 0.8671, 0.7611, 0.8774, 0.7697, 0.8855, 0.7322, 0.9064, 0.7541, 0.813, 0.7163, 0.811, 0.7374, 0.7804, 0.764, 0.7816, 0.7163, 0.811, 0.7541, 0.813, 0.775, 0.8496, 0.7354, 0.8502, 0.6899, 0.8348, 0.7163, 0.811, 0.7354, 0.8502, 0.7101, 0.8671, 0.7055, 0.7784, 0.7242, 0.7549, 0.7374, 0.7804, 0.7163, 0.811, 0.6354, 0.8565, 0.7101, 0.8671, 0.7322, 0.9064, 0.5875, 0.8924, 0.6899, 0.8348, 0.6565, 0.8225, 0.6669, 0.7983, 0.7163, 0.811, 0.6565, 0.8225, 0.6899, 0.8348, 0.7101, 0.8671, 0.6354, 0.8565, 0.7055, 0.7784, 0.6763, 0.7714, 0.6893, 0.7284, 0.7242, 0.7549, 0.6763, 0.7714, 0.7055, 0.7784, 0.7163, 0.811, 0.6669, 0.7983, 0.5859, 0.8311, 0.6354, 0.8565, 0.5875, 0.8924, 0.536, 0.857, 0.6565, 0.8225, 0.6153, 0.8007, 0.6291, 0.7791, 0.6669, 0.7983, 0.6153, 0.8007, 0.6565, 0.8225, 0.6354, 0.8565, 0.5859, 0.8311, 0.6763, 0.7714, 0.6413, 0.7544, 0.6574, 0.7126, 0.6893, 0.7284, 0.6413, 0.7544, 0.6763, 0.7714, 0.6669, 0.7983, 0.6291, 0.7791, 0.1875, 0.3, 0.2211, 0.2923, 0.2158, 0.3192, 0.1946, 0.3308, 0.2096, 0.236, 0.1719, 0.2539, 0.1768, 0.229, 0.1906, 0.2214, 0.1719, 0.2539, 0.2096, 0.236, 0.2211, 0.2923, 0.1875, 0.3, 0.1613, 0.2084, 0.1859, 0.1943, 0.1906, 0.2214, 0.1768, 0.229, 0.1859, 0.1943, 0.2128, 0.1885, 0.2096, 0.236, 0.1906, 0.2214, 0.1233, 0.1644, 0.1839, 0.128, 0.1859, 0.1943, 0.1613, 0.2084, 0.1839, 0.128, 0.2177, 0.1557, 0.2128, 0.1885, 0.1859, 0.1943, 0.08823, 0.05863, 0.03806, 0.1048, 0.01221, 0.0815, 0.01734, 0.06848, 0.1538, 0.08552, 0.08499, 0.1256, 0.03806, 0.1048, 0.08823, 0.05863, 0.08499, 0.1256, 0.1538, 0.08552, 0.1839, 0.128, 0.1233, 0.1644, 0.9175, 0.09934, 0.9046, 0.05188, 0.9678, 0.06848, 0.9626, 0.0815, 0.9046, 0.05188, 0.9796, 0.03429, 0.9956, 0.05281, 0.9678, 0.06848, 0.8502, 0.1168, 0.8018, 0.08026, 0.9046, 0.05188, 0.9175, 0.09934, 0.2096, 0.236, 0.2576, 0.2495, 0.2447, 0.2824, 0.2211, 0.2923, 0.2128, 0.1885, 0.2638, 0.1975, 0.2576, 0.2495, 0.2096, 0.236, 0.2833, 0.141, 0.2177, 0.1557, 0.1839, 0.128, 0.2563, 0.1051, 0.2177, 0.1557, 0.2833, 0.141, 0.2638, 0.1975, 0.2128, 0.1885, 0.2937, 0.07568, 0.1538, 0.08552, 0.08823, 0.05863, 0.294, 0.0354, 0.1538, 0.08552, 0.2937, 0.07568, 0.2563, 0.1051, 0.1839, 0.128, 0.2937, 0.07568, 0.3324, 0.1131, 0.2833, 0.141, 0.2563, 0.1051, 0.5986, 0.01555, 0.9796, 0.03429, 0.9046, 0.05188, 0.7665, 0.02982, 0.02915, 0.03429, 0.5986, 0.01555, 0.294, 0.0354, 0.08823, 0.05863, 0.8018, 0.08026, 0.6933, 0.06432, 0.7665, 0.02982, 0.9046, 0.05188, 0.6933, 0.06432, 0.6334, 0.05483, 0.5986, 0.01555, 0.7665, 0.02982, 0.2638, 0.1975, 0.2969, 0.2193, 0.2825, 0.249, 0.2576, 0.2495, 0.2833, 0.141, 0.326, 0.1699, 0.2969, 0.2193, 0.2638, 0.1975, 0.3978, 0.08051, 0.2937, 0.07568, 0.294, 0.0354, 0.4097, 0.05334, 0.3874, 0.1307, 0.3324, 0.1131, 0.2937, 0.07568, 0.3978, 0.08051, 0.3324, 0.1131, 0.3874, 0.1307, 0.326, 0.1699, 0.2833, 0.141, 0.5986, 0.01555, 0.4987, 0.05612, 0.4097, 0.05334, 0.294, 0.0354, 0.4987, 0.05612, 0.4813, 0.09953, 0.3978, 0.08051, 0.4097, 0.05334, 0.4813, 0.09953, 0.4499, 0.1468, 0.3874, 0.1307, 0.3978, 0.08051, 0.5899, 0.08866, 0.6334, 0.05483, 0.6933, 0.06432, 0.6487, 0.0842, 0.6334, 0.05483, 0.5899, 0.08866, 0.4987, 0.05612, 0.5986, 0.01555, 0.5899, 0.08866, 0.5369, 0.1088, 0.4813, 0.09953, 0.4987, 0.05612, 0.4823, 0.1599, 0.4499, 0.1468, 0.4813, 0.09953, 0.4995, 0.1295, 0.5429, 0.1361, 0.5369, 0.1088, 0.5899, 0.08866, 0.572, 0.1254, 0.5369, 0.1088, 0.5429, 0.1361, 0.4995, 0.1295, 0.4813, 0.09953, 0.5429, 0.1361, 0.5252, 0.1837, 0.4823, 0.1599, 0.4995, 0.1295, 0.2421, 0.4478, 0.2172, 0.4588, 0.2107, 0.4182, 0.2337, 0.4087, 0.241, 0.4819, 0.2235, 0.4993, 0.2172, 0.4588, 0.2421, 0.4478, 0.2515, 0.4292, 0.2421, 0.4478, 0.2337, 0.4087, 0.2483, 0.4085, 0.2273, 0.3433, 0.2015, 0.3658, 0.1946, 0.3308, 0.2158, 0.3192, 0.2305, 0.3852, 0.2069, 0.3955, 0.2015, 0.3658, 0.2273, 0.3433, 0.2069, 0.3955, 0.2305, 0.3852, 0.2337, 0.4087, 0.2107, 0.4182, 0.2541, 0.4597, 0.2495, 0.4913, 0.241, 0.4819, 0.2421, 0.4478, 0.2495, 0.4913, 0.2271, 0.5225, 0.2235, 0.4993, 0.241, 0.4819, 0.258, 0.542, 0.2317, 0.5524, 0.2271, 0.5225, 0.2495, 0.4913, 0.2561, 0.5747, 0.2376, 0.5884, 0.2317, 0.5524, 0.258, 0.542, 0.2211, 0.2923, 0.2349, 0.3133, 0.2273, 0.3433, 0.2158, 0.3192, 0.2725, 0.5585, 0.2697, 0.5894, 0.2561, 0.5747, 0.258, 0.542, 0.2697, 0.5894, 0.243, 0.6198, 0.2376, 0.5884, 0.2561, 0.5747, 0.2846, 0.6427, 0.2515, 0.6698, 0.243, 0.6198, 0.2697, 0.5894, 0.2794, 0.673, 0.2679, 0.6816, 0.2515, 0.6698, 0.2846, 0.6427, 0.306, 0.6567, 0.3063, 0.6935, 0.2794, 0.673, 0.2846, 0.6427, 0.3063, 0.6935, 0.2661, 0.7262, 0.2679, 0.6816, 0.2794, 0.673, 0.333, 0.7375, 0.2877, 0.775, 0.2661, 0.7262, 0.3063, 0.6935, 0.3611, 0.7699, 0.3038, 0.8006, 0.2877, 0.775, 0.333, 0.7375, 0.256, 0.3852, 0.2305, 0.3852, 0.2273, 0.3433, 0.2539, 0.3438, 0.2305, 0.3852, 0.256, 0.3852, 0.2483, 0.4085, 0.2337, 0.4087, 0.256, 0.3852, 0.2627, 0.4352, 0.2515, 0.4292, 0.2483, 0.4085, 0.2627, 0.4352, 0.2541, 0.4597, 0.2421, 0.4478, 0.2515, 0.4292, 0.2713, 0.4757, 0.2495, 0.4913, 0.2541, 0.4597, 0.2627, 0.4352, 0.2794, 0.5112, 0.258, 0.542, 0.2495, 0.4913, 0.2713, 0.4757, 0.2553, 0.3061, 0.2349, 0.3133, 0.2211, 0.2923, 0.2447, 0.2824, 0.2349, 0.3133, 0.2553, 0.3061, 0.2539, 0.3438, 0.2273, 0.3433, 0.292, 0.5409, 0.2725, 0.5585, 0.258, 0.542, 0.2794, 0.5112, 0.2921, 0.5711, 0.2697, 0.5894, 0.2725, 0.5585, 0.292, 0.5409, 0.2576, 0.2495, 0.2707, 0.2774, 0.2553, 0.3061, 0.2447, 0.2824, 0.3114, 0.5497, 0.3107, 0.5826, 0.2921, 0.5711, 0.292, 0.5409, 0.3107, 0.5826, 0.2846, 0.6427, 0.2697, 0.5894, 0.2921, 0.5711, 0.3324, 0.6258, 0.306, 0.6567, 0.2846, 0.6427, 0.3107, 0.5826, 0.3349, 0.6729, 0.3063, 0.6935, 0.306, 0.6567, 0.3324, 0.6258, 0.3716, 0.6341, 0.3677, 0.6978, 0.3349, 0.6729, 0.3324, 0.6258, 0.3677, 0.6978, 0.333, 0.7375, 0.3063, 0.6935, 0.3349, 0.6729, 0.3839, 0.7393, 0.3611, 0.7699, 0.333, 0.7375, 0.3677, 0.6978, 0.3987, 0.6453, 0.4043, 0.6863, 0.3677, 0.6978, 0.3716, 0.6341, 0.4043, 0.6863, 0.4154, 0.7373, 0.3839, 0.7393, 0.3677, 0.6978, 0.4154, 0.7373, 0.3896, 0.7684, 0.3611, 0.7699, 0.3839, 0.7393, 0.4517, 0.5181, 0.4516, 0.5347, 0.4381, 0.5337, 0.4379, 0.5173, 0.2751, 0.3711, 0.256, 0.3852, 0.2539, 0.3438, 0.2699, 0.3462, 0.2837, 0.4181, 0.2627, 0.4352, 0.256, 0.3852, 0.2751, 0.3711, 0.2894, 0.4665, 0.2713, 0.4757, 0.2627, 0.4352, 0.2837, 0.4181, 0.2912, 0.4933, 0.2794, 0.5112, 0.2713, 0.4757, 0.2894, 0.4665, 0.2553, 0.3061, 0.2773, 0.3244, 0.2699, 0.3462, 0.2539, 0.3438, 0.2773, 0.3244, 0.2956, 0.3597, 0.2751, 0.3711, 0.2699, 0.3462, 0.2956, 0.3597, 0.3027, 0.4071, 0.2837, 0.4181, 0.2751, 0.3711, 0.3027, 0.4071, 0.3087, 0.4545, 0.2894, 0.4665, 0.2837, 0.4181, 0.3087, 0.4545, 0.3027, 0.5043, 0.2912, 0.4933, 0.2894, 0.4665, 0.3027, 0.5043, 0.292, 0.5409, 0.2794, 0.5112, 0.2912, 0.4933, 0.2926, 0.2836, 0.2707, 0.2774, 0.2576, 0.2495, 0.2825, 0.249, 0.2707, 0.2774, 0.2926, 0.2836, 0.2773, 0.3244, 0.2553, 0.3061, 0.2926, 0.2836, 0.3147, 0.3229, 0.2956, 0.3597, 0.2773, 0.3244, 0.328, 0.4648, 0.3277, 0.517, 0.3027, 0.5043, 0.3087, 0.4545, 0.3277, 0.517, 0.3114, 0.5497, 0.292, 0.5409, 0.3027, 0.5043, 0.3259, 0.5608, 0.3107, 0.5826, 0.3114, 0.5497, 0.3277, 0.517, 0.2969, 0.2193, 0.3206, 0.2551, 0.2926, 0.2836, 0.2825, 0.249, 0.3206, 0.2551, 0.3374, 0.2925, 0.3147, 0.3229, 0.2926, 0.2836, 0.3503, 0.5139, 0.3446, 0.5732, 0.3259, 0.5608, 0.3277, 0.517, 0.3446, 0.5732, 0.3324, 0.6258, 0.3107, 0.5826, 0.3259, 0.5608, 0.326, 0.1699, 0.3497, 0.2177, 0.3206, 0.2551, 0.2969, 0.2193, 0.3497, 0.2177, 0.3706, 0.2894, 0.3374, 0.2925, 0.3206, 0.2551, 0.3836, 0.4488, 0.3784, 0.5376, 0.3503, 0.5139, 0.3608, 0.4726, 0.3784, 0.5376, 0.3748, 0.591, 0.3446, 0.5732, 0.3503, 0.5139, 0.3748, 0.591, 0.3716, 0.6341, 0.3324, 0.6258, 0.3446, 0.5732, 0.3874, 0.1307, 0.4083, 0.1958, 0.3497, 0.2177, 0.326, 0.1699, 0.4083, 0.1958, 0.4134, 0.2671, 0.3706, 0.2894, 0.3497, 0.2177, 0.4134, 0.2671, 0.4162, 0.3542, 0.3905, 0.3635, 0.3706, 0.2894, 0.4162, 0.3542, 0.4199, 0.4638, 0.3836, 0.4488, 0.3905, 0.3635, 0.4199, 0.4638, 0.42, 0.5561, 0.3784, 0.5376, 0.3836, 0.4488, 0.4381, 0.5337, 0.42, 0.5561, 0.4199, 0.4638, 0.4379, 0.5173, 0.42, 0.5561, 0.4168, 0.6226, 0.3748, 0.591, 0.3784, 0.5376, 0.4168, 0.6226, 0.3987, 0.6453, 0.3716, 0.6341, 0.3748, 0.591, 0.4296, 0.6715, 0.4043, 0.6863, 0.3987, 0.6453, 0.4168, 0.6226, 0.4359, 0.7048, 0.4154, 0.7373, 0.4043, 0.6863, 0.4296, 0.6715, 0.4499, 0.1468, 0.4472, 0.2011, 0.4083, 0.1958, 0.3874, 0.1307, 0.4472, 0.2011, 0.4682, 0.2669, 0.4134, 0.2671, 0.4083, 0.1958, 0.4682, 0.2669, 0.4704, 0.3486, 0.4162, 0.3542, 0.4134, 0.2671, 0.4704, 0.3486, 0.4707, 0.4725, 0.4199, 0.4638, 0.4162, 0.3542, 0.4707, 0.4725, 0.4517, 0.5181, 0.4379, 0.5173, 0.4199, 0.4638, 0.4688, 0.5596, 0.4516, 0.5347, 0.4517, 0.5181, 0.4707, 0.4725, 0.4516, 0.5347, 0.4688, 0.5596, 0.42, 0.5561, 0.4381, 0.5337, 0.4688, 0.5596, 0.4655, 0.6121, 0.4168, 0.6226, 0.42, 0.5561, 0.4655, 0.6121, 0.4643, 0.6563, 0.4296, 0.6715, 0.4168, 0.6226, 0.4643, 0.6563, 0.4615, 0.709, 0.4359, 0.7048, 0.4296, 0.6715, 0.4615, 0.709, 0.4463, 0.7308, 0.4154, 0.7373, 0.4359, 0.7048, 0.5116, 0.3062, 0.5258, 0.3542, 0.4704, 0.3486, 0.4682, 0.2669, 0.5258, 0.3542, 0.5235, 0.4655, 0.4707, 0.4725, 0.4704, 0.3486, 0.5235, 0.4655, 0.514, 0.5492, 0.4688, 0.5596, 0.4707, 0.4725, 0.514, 0.5492, 0.5047, 0.5988, 0.4655, 0.6121, 0.4688, 0.5596, 0.5047, 0.5988, 0.5007, 0.645, 0.4643, 0.6563, 0.4655, 0.6121, 0.5007, 0.645, 0.4998, 0.6928, 0.4615, 0.709, 0.4643, 0.6563, 0.3166, 0.3995, 0.3027, 0.4071, 0.2956, 0.3597, 0.3132, 0.3708, 0.3201, 0.4282, 0.3087, 0.4545, 0.3027, 0.4071, 0.3166, 0.3995, 0.3147, 0.3229, 0.3229, 0.3495, 0.3132, 0.3708, 0.2956, 0.3597, 0.3229, 0.3495, 0.3295, 0.3925, 0.3166, 0.3995, 0.3132, 0.3708, 0.3295, 0.3925, 0.3349, 0.4459, 0.3201, 0.4282, 0.3166, 0.3995, 0.3349, 0.4459, 0.328, 0.4648, 0.3087, 0.4545, 0.3201, 0.4282, 0.3458, 0.48, 0.3277, 0.517, 0.328, 0.4648, 0.3349, 0.4459, 0.3374, 0.2925, 0.346, 0.3236, 0.3229, 0.3495, 0.3147, 0.3229, 0.346, 0.3236, 0.3541, 0.3802, 0.3295, 0.3925, 0.3229, 0.3495, 0.3541, 0.3802, 0.3544, 0.4482, 0.3349, 0.4459, 0.3295, 0.3925, 0.3544, 0.4482, 0.3462, 0.48, 0.3458, 0.48, 0.3349, 0.4459, 0.3503, 0.5139, 0.3462, 0.48, 0.3544, 0.4482, 0.3608, 0.4726, 0.3462, 0.48, 0.3503, 0.5139, 0.3277, 0.517, 0.3458, 0.48, 0.3706, 0.2894, 0.3668, 0.3218, 0.346, 0.3236, 0.3374, 0.2925, 0.3668, 0.3218, 0.3757, 0.3701, 0.3541, 0.3802, 0.346, 0.3236, 0.3905, 0.3635, 0.3757, 0.3701, 0.3668, 0.3218, 0.3706, 0.2894, 0.3757, 0.3701, 0.3756, 0.4224, 0.3544, 0.4482, 0.3541, 0.3802, 0.3836, 0.4488, 0.3756, 0.4224, 0.3757, 0.3701, 0.3905, 0.3635, 0.3756, 0.4224, 0.3836, 0.4488, 0.3608, 0.4726, 0.3544, 0.4482, 0.4761, 0.2111, 0.4472, 0.2011, 0.4499, 0.1468, 0.4823, 0.1599, 0.4842, 0.2524, 0.4682, 0.2669, 0.4472, 0.2011, 0.4761, 0.2111, 0.5252, 0.1837, 0.5192, 0.232, 0.4761, 0.2111, 0.4823, 0.1599, 0.5192, 0.232, 0.5224, 0.2897, 0.4842, 0.2524, 0.4761, 0.2111, 0.5224, 0.2897, 0.5116, 0.3062, 0.4682, 0.2669, 0.4842, 0.2524, 0.5377, 0.3317, 0.5258, 0.3542, 0.5116, 0.3062, 0.5224, 0.2897, 0.3664, 0.7989, 0.3329, 0.8306, 0.3038, 0.8006, 0.3611, 0.7699, 0.3896, 0.7684, 0.4051, 0.8005, 0.3664, 0.7989, 0.3611, 0.7699, 0.4051, 0.8005, 0.3625, 0.8486, 0.3329, 0.8306, 0.3664, 0.7989, 0.4233, 0.8256, 0.3998, 0.8614, 0.3625, 0.8486, 0.4051, 0.8005, 0.4399, 0.7951, 0.4583, 0.8171, 0.4233, 0.8256, 0.4051, 0.8005, 0.4583, 0.8171, 0.4635, 0.8681, 0.3998, 0.8614, 0.4233, 0.8256, 0.5145, 0.8151, 0.536, 0.857, 0.4635, 0.8681, 0.4583, 0.8171, 0.426, 0.7681, 0.4051, 0.8005, 0.3896, 0.7684, 0.4154, 0.7373, 0.4463, 0.7308, 0.4581, 0.7636, 0.426, 0.7681, 0.4154, 0.7373, 0.4581, 0.7636, 0.4399, 0.7951, 0.4051, 0.8005, 0.426, 0.7681, 0.4715, 0.7907, 0.4583, 0.8171, 0.4399, 0.7951, 0.4581, 0.7636, 0.5027, 0.7533, 0.5062, 0.7825, 0.4715, 0.7907, 0.4581, 0.7636, 0.5062, 0.7825, 0.5145, 0.8151, 0.4583, 0.8171, 0.4715, 0.7907, 0.4726, 0.7296, 0.4581, 0.7636, 0.4463, 0.7308, 0.4615, 0.709, 0.4998, 0.6928, 0.5004, 0.7242, 0.4726, 0.7296, 0.4615, 0.709, 0.5004, 0.7242, 0.5027, 0.7533, 0.4581, 0.7636, 0.4726, 0.7296, 0.8072, 0.1448, 0.7628, 0.1178, 0.8018, 0.08026, 0.8502, 0.1168, 0.776, 0.1813, 0.7403, 0.1623, 0.7628, 0.1178, 0.8072, 0.1448, 0.7546, 0.192, 0.7458, 0.1871, 0.7403, 0.1623, 0.776, 0.1813, 0.7458, 0.1871, 0.7262, 0.2039, 0.7217, 0.1748, 0.7403, 0.1623, 0.757, 0.2204, 0.7262, 0.2039, 0.7458, 0.1871, 0.7546, 0.192, 0.7457, 0.2566, 0.7168, 0.2397, 0.7262, 0.2039, 0.757, 0.2204, 0.7395, 0.2787, 0.7114, 0.2619, 0.7168, 0.2397, 0.7457, 0.2566, 0.7301, 0.3183, 0.7026, 0.3037, 0.7114, 0.2619, 0.7395, 0.2787, 0.7628, 0.1178, 0.6952, 0.1065, 0.6933, 0.06432, 0.8018, 0.08026, 0.7403, 0.1623, 0.7097, 0.1425, 0.6952, 0.1065, 0.7628, 0.1178, 0.7097, 0.1425, 0.6908, 0.1584, 0.6717, 0.123, 0.6952, 0.1065, 0.7217, 0.1748, 0.6908, 0.1584, 0.7097, 0.1425, 0.7403, 0.1623, 0.7262, 0.2039, 0.6877, 0.1976, 0.6908, 0.1584, 0.7217, 0.1748, 0.7168, 0.2397, 0.6812, 0.2339, 0.6877, 0.1976, 0.7262, 0.2039, 0.7114, 0.2619, 0.6892, 0.2569, 0.6812, 0.2339, 0.7168, 0.2397, 0.6892, 0.2569, 0.6724, 0.2866, 0.6633, 0.2651, 0.6812, 0.2339, 0.7026, 0.3037, 0.6724, 0.2866, 0.6892, 0.2569, 0.7114, 0.2619, 0.6952, 0.1065, 0.6545, 0.09421, 0.6487, 0.0842, 0.6933, 0.06432, 0.6545, 0.09421, 0.6261, 0.1229, 0.5899, 0.08866, 0.6487, 0.0842, 0.6717, 0.123, 0.6261, 0.1229, 0.6545, 0.09421, 0.6952, 0.1065, 0.6908, 0.1584, 0.6539, 0.1681, 0.6261, 0.1229, 0.6717, 0.123, 0.6539, 0.1681, 0.626, 0.1927, 0.6066, 0.1587, 0.6261, 0.1229, 0.6877, 0.1976, 0.664, 0.1934, 0.6539, 0.1681, 0.6908, 0.1584, 0.664, 0.1934, 0.6536, 0.2159, 0.626, 0.1927, 0.6539, 0.1681, 0.6812, 0.2339, 0.6536, 0.2159, 0.664, 0.1934, 0.6877, 0.1976, 0.6536, 0.2159, 0.6426, 0.2642, 0.6161, 0.243, 0.626, 0.1927, 0.6633, 0.2651, 0.6426, 0.2642, 0.6536, 0.2159, 0.6812, 0.2339, 0.6724, 0.2866, 0.6537, 0.2939, 0.6426, 0.2642, 0.6633, 0.2651, 0.6261, 0.1229, 0.5819, 0.1327, 0.572, 0.1254, 0.5899, 0.08866, 0.5819, 0.1327, 0.5831, 0.1636, 0.5429, 0.1361, 0.572, 0.1254, 0.6066, 0.1587, 0.5831, 0.1636, 0.5819, 0.1327, 0.6261, 0.1229, 0.5831, 0.1636, 0.5651, 0.2085, 0.5252, 0.1837, 0.5429, 0.1361, 0.626, 0.1927, 0.6035, 0.1963, 0.5831, 0.1636, 0.6066, 0.1587, 0.6035, 0.1963, 0.5978, 0.2298, 0.5651, 0.2085, 0.5831, 0.1636, 0.6161, 0.243, 0.5978, 0.2298, 0.6035, 0.1963, 0.626, 0.1927, 0.706, 0.4614, 0.6717, 0.4404, 0.68, 0.4074, 0.7105, 0.4296, 0.6952, 0.5325, 0.6559, 0.5063, 0.6717, 0.4404, 0.706, 0.4614, 0.6559, 0.5063, 0.6477, 0.5687, 0.6341, 0.5399, 0.6371, 0.5203, 0.685, 0.5905, 0.6477, 0.5687, 0.6559, 0.5063, 0.6952, 0.5325, 0.6789, 0.6213, 0.6458, 0.6185, 0.6477, 0.5687, 0.685, 0.5905, 0.6574, 0.7126, 0.6233, 0.7012, 0.637, 0.661, 0.6545, 0.6846, 0.7216, 0.3614, 0.6939, 0.345, 0.7026, 0.3037, 0.7301, 0.3183, 0.7145, 0.404, 0.6854, 0.3832, 0.6939, 0.345, 0.7216, 0.3614, 0.6854, 0.3832, 0.7145, 0.404, 0.7105, 0.4296, 0.68, 0.4074, 0.6746, 0.6412, 0.6554, 0.636, 0.6458, 0.6185, 0.6789, 0.6213, 0.6554, 0.636, 0.6519, 0.6518, 0.637, 0.661, 0.6458, 0.6185, 0.6677, 0.6754, 0.6519, 0.6518, 0.6554, 0.636, 0.6746, 0.6412, 0.6519, 0.6518, 0.6677, 0.6754, 0.6545, 0.6846, 0.637, 0.661, 0.6149, 0.4799, 0.6035, 0.5532, 0.5758, 0.5288, 0.5803, 0.4912, 0.6341, 0.5399, 0.6035, 0.5532, 0.6149, 0.4799, 0.6371, 0.5203, 0.6717, 0.4404, 0.6392, 0.4167, 0.6513, 0.3695, 0.68, 0.4074, 0.6392, 0.4167, 0.6424, 0.4697, 0.6149, 0.4799, 0.6184, 0.426, 0.6559, 0.5063, 0.6424, 0.4697, 0.6392, 0.4167, 0.6717, 0.4404, 0.6424, 0.4697, 0.6559, 0.5063, 0.6371, 0.5203, 0.6149, 0.4799, 0.6477, 0.5687, 0.6231, 0.5732, 0.6035, 0.5532, 0.6341, 0.5399, 0.6231, 0.5732, 0.614, 0.6071, 0.5917, 0.6011, 0.6035, 0.5532, 0.6458, 0.6185, 0.614, 0.6071, 0.6231, 0.5732, 0.6477, 0.5687, 0.614, 0.6071, 0.6047, 0.648, 0.5842, 0.6419, 0.5917, 0.6011, 0.637, 0.661, 0.6047, 0.648, 0.614, 0.6071, 0.6458, 0.6185, 0.6047, 0.648, 0.598, 0.6915, 0.5716, 0.6903, 0.5842, 0.6419, 0.6233, 0.7012, 0.598, 0.6915, 0.6047, 0.648, 0.637, 0.661, 0.6939, 0.345, 0.6645, 0.3244, 0.6724, 0.2866, 0.7026, 0.3037, 0.6645, 0.3244, 0.6664, 0.3639, 0.6513, 0.3695, 0.6502, 0.3297, 0.6854, 0.3832, 0.6664, 0.3639, 0.6645, 0.3244, 0.6939, 0.345, 0.6664, 0.3639, 0.6854, 0.3832, 0.68, 0.4074, 0.6513, 0.3695, 0.5593, 0.3692, 0.5669, 0.4625, 0.5235, 0.4655, 0.5258, 0.3542, 0.5669, 0.4625, 0.5549, 0.5464, 0.514, 0.5492, 0.5235, 0.4655, 0.5758, 0.5288, 0.5549, 0.5464, 0.5669, 0.4625, 0.5803, 0.4912, 0.5549, 0.5464, 0.5414, 0.5953, 0.5047, 0.5988, 0.514, 0.5492, 0.5414, 0.5953, 0.5348, 0.6398, 0.5007, 0.645, 0.5047, 0.5988, 0.5348, 0.6398, 0.5369, 0.6899, 0.4998, 0.6928, 0.5007, 0.645, 0.5954, 0.3327, 0.5997, 0.3935, 0.5593, 0.3692, 0.5652, 0.3345, 0.5997, 0.3935, 0.5897, 0.4345, 0.5669, 0.4625, 0.5593, 0.3692, 0.6149, 0.4799, 0.5897, 0.4345, 0.5997, 0.3935, 0.6184, 0.426, 0.5897, 0.4345, 0.6149, 0.4799, 0.5803, 0.4912, 0.5669, 0.4625, 0.6035, 0.5532, 0.575, 0.5649, 0.5549, 0.5464, 0.5758, 0.5288, 0.575, 0.5649, 0.5712, 0.5971, 0.5414, 0.5953, 0.5549, 0.5464, 0.5917, 0.6011, 0.5712, 0.5971, 0.575, 0.5649, 0.6035, 0.5532, 0.5712, 0.5971, 0.5655, 0.64, 0.5348, 0.6398, 0.5414, 0.5953, 0.5842, 0.6419, 0.5655, 0.64, 0.5712, 0.5971, 0.5917, 0.6011, 0.5655, 0.64, 0.5589, 0.6754, 0.5369, 0.6899, 0.5348, 0.6398, 0.5716, 0.6903, 0.5589, 0.6754, 0.5655, 0.64, 0.5842, 0.6419, 0.5589, 0.6754, 0.5716, 0.6903, 0.5503, 0.7045, 0.5369, 0.6899, 0.6426, 0.2642, 0.6335, 0.3033, 0.6071, 0.2888, 0.6161, 0.243, 0.6335, 0.3033, 0.6226, 0.3495, 0.5954, 0.3327, 0.6071, 0.2888, 0.6513, 0.3695, 0.6226, 0.3495, 0.6335, 0.3033, 0.6502, 0.3297, 0.6226, 0.3495, 0.6204, 0.3817, 0.5997, 0.3935, 0.5954, 0.3327, 0.6392, 0.4167, 0.6204, 0.3817, 0.6226, 0.3495, 0.6513, 0.3695, 0.6204, 0.3817, 0.6392, 0.4167, 0.6184, 0.426, 0.5997, 0.3935, 0.6537, 0.2939, 0.6521, 0.3015, 0.6335, 0.3033, 0.6426, 0.2642, 0.6645, 0.3244, 0.6521, 0.3015, 0.6537, 0.2939, 0.6724, 0.2866, 0.6521, 0.3015, 0.6645, 0.3244, 0.6502, 0.3297, 0.6335, 0.3033, 0.5651, 0.2085, 0.5576, 0.2548, 0.5192, 0.232, 0.5252, 0.1837, 0.5576, 0.2548, 0.5539, 0.3072, 0.5224, 0.2897, 0.5192, 0.232, 0.5539, 0.3072, 0.5388, 0.3322, 0.5377, 0.3317, 0.5224, 0.2897, 0.5593, 0.3692, 0.5388, 0.3322, 0.5539, 0.3072, 0.5652, 0.3345, 0.5388, 0.3322, 0.5593, 0.3692, 0.5258, 0.3542, 0.5377, 0.3317, 0.5978, 0.2298, 0.5901, 0.2764, 0.5576, 0.2548, 0.5651, 0.2085, 0.6071, 0.2888, 0.5901, 0.2764, 0.5978, 0.2298, 0.6161, 0.243, 0.5901, 0.2764, 0.5829, 0.3072, 0.5539, 0.3072, 0.5576, 0.2548, 0.5954, 0.3327, 0.5829, 0.3072, 0.5901, 0.2764, 0.6071, 0.2888, 0.5829, 0.3072, 0.5954, 0.3327, 0.5652, 0.3345, 0.5539, 0.3072, 0.5567, 0.7955, 0.5859, 0.8311, 0.536, 0.857, 0.5145, 0.8151, 0.6153, 0.8007, 0.5805, 0.7755, 0.5968, 0.7546, 0.6291, 0.7791, 0.5805, 0.7755, 0.6153, 0.8007, 0.5859, 0.8311, 0.5567, 0.7955, 0.6413, 0.7544, 0.611, 0.7304, 0.6233, 0.7012, 0.6574, 0.7126, 0.611, 0.7304, 0.6413, 0.7544, 0.6291, 0.7791, 0.5968, 0.7546, 0.5411, 0.7339, 0.5447, 0.7689, 0.5062, 0.7825, 0.5027, 0.7533, 0.5447, 0.7689, 0.5567, 0.7955, 0.5145, 0.8151, 0.5062, 0.7825, 0.5716, 0.6903, 0.5741, 0.7323, 0.5411, 0.7339, 0.5503, 0.7045, 0.5741, 0.7323, 0.5638, 0.7599, 0.5447, 0.7689, 0.5411, 0.7339, 0.5805, 0.7755, 0.5638, 0.7599, 0.5741, 0.7323, 0.5968, 0.7546, 0.5638, 0.7599, 0.5805, 0.7755, 0.5567, 0.7955, 0.5447, 0.7689, 0.598, 0.6915, 0.5958, 0.7149, 0.5741, 0.7323, 0.5716, 0.6903, 0.611, 0.7304, 0.5958, 0.7149, 0.598, 0.6915, 0.6233, 0.7012, 0.5958, 0.7149, 0.611, 0.7304, 0.5968, 0.7546, 0.5741, 0.7323, 0.5369, 0.6899, 0.5285, 0.7148, 0.5004, 0.7242, 0.4998, 0.6928, 0.5411, 0.7339, 0.5285, 0.7148, 0.5369, 0.6899, 0.5503, 0.7045, 0.5285, 0.7148, 0.5411, 0.7339, 0.5027, 0.7533, 0.5004, 0.7242])
me_icosphere_002.update()

# ---- objects
ob_light = bpy.data.objects.new('Light', light_light)
ob_camera = bpy.data.objects.new('Camera', cam_camera)
ob_smoke01 = bpy.data.objects.new('Smoke01', me_icosphere_002)

# ---- transforms, parenting, visibility, modifiers, constraints
ob_light.location = (4.076, 1.005, 5.904)
ob_light.rotation_euler = (0.6503, 0.05522, 1.866)
ob_light.lock_rotations_4d = False
ob_light.empty_display_type = 'ARROWS'
ob_light.color = (0.0, 0.0, 0.0, 0.0)
ob_light.lineart.crease_threshold = 0.0
ob_camera.location = (7.359, -6.926, 4.958)
ob_camera.rotation_euler = (1.109, 0.0, 0.8149)
ob_camera.lock_rotations_4d = False
ob_camera.empty_display_type = 'ARROWS'
ob_camera.color = (0.0, 0.0, 0.0, 0.0)
ob_camera.display_type = 'WIRE'
ob_camera.lineart.crease_threshold = 0.0
ob_smoke01.location = (0.04352, 0.9391, -0.4972)

# ---- collection membership
col_collection.objects.link(ob_light)
col_collection.objects.link(ob_camera)
col_collection.objects.link(ob_smoke01)

# ---- scene / render settings (as saved in the file)
scene.camera = ob_camera
scene.frame_start = 1; scene.frame_end = 250; scene.frame_set(1)
scene.render.engine = 'BLENDER_EEVEE_NEXT'
scene.cycles.sampling_pattern = 'TABULATED_SOBOL'
scene.view_settings.view_transform = 'Filmic'
bpy.context.view_layer.update()
